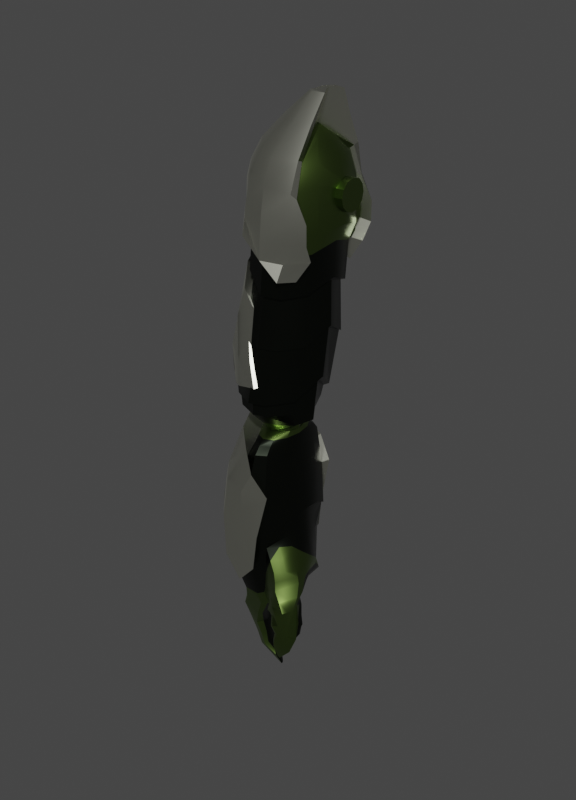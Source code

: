 # Source: BracoDir_4.blend  (saved by Blender 3.6.11; exported with 4.5.12 LTS)
import bpy
from mathutils import Matrix  # noqa: F401  (used for matrix-valued properties, if any)

bpy.ops.wm.read_factory_settings(use_empty=True)
scene = bpy.context.scene
scene.name = 'Scene'

# ---- collections
col_robo_4 = bpy.data.collections.new('Robo_4'); scene.collection.children.link(col_robo_4)

# ---- materials (node trees are filled in below, after node groups)
mat_metal_base_002 = bpy.data.materials.new('Metal_Base.002')
mat_metal_base_002.use_transparent_shadow = False
mat_metal_sla_003 = bpy.data.materials.new('Metal_SLA.003')
mat_metal_sla_003.use_transparent_shadow = False
mat_metal_cinza_002 = bpy.data.materials.new('Metal_Cinza.002')
mat_metal_cinza_002.use_transparent_shadow = False

# ---- node groups
ng_auto_smooth = bpy.data.node_groups.new('Auto Smooth', 'GeometryNodeTree')
_s = ng_auto_smooth.interface.new_socket(name='Geometry', in_out='OUTPUT', socket_type='NodeSocketGeometry')
_s = ng_auto_smooth.interface.new_socket(name='Geometry', in_out='INPUT', socket_type='NodeSocketGeometry')
_s = ng_auto_smooth.interface.new_socket(name='Angle', in_out='INPUT', socket_type='NodeSocketFloat')
_s.subtype = 'ANGLE'
_s.min_value = 0.0
_s.max_value = 3.142
ng_auto_smooth.is_modifier = True
_N = ng_auto_smooth.nodes; _L = ng_auto_smooth.links
n0 = _N.new('NodeGroupOutput'); n0.name = 'Group Output'; n0.location = (480, -100)
n1 = _N.new('NodeGroupInput'); n1.name = 'Group Input'; n1.location = (-420, -300)
n2 = _N.new('NodeGroupInput'); n2.name = 'Group Input.001'; n2.location = (-60, -100)
n3 = _N.new('GeometryNodeSetShadeSmooth'); n3.name = 'Set Shade Smooth'; n3.location = (120, -100)
n3.domain = 'EDGE'
n4 = _N.new('GeometryNodeSetShadeSmooth'); n4.name = 'Set Shade Smooth.001'; n4.location = (300, -100)
n5 = _N.new('GeometryNodeInputMeshEdgeAngle'); n5.name = 'Edge Angle'; n5.location = (-420, -220)
n6 = _N.new('GeometryNodeInputEdgeSmooth'); n6.name = 'Is Edge Smooth'; n6.location = (-60, -160)
n7 = _N.new('GeometryNodeInputShadeSmooth'); n7.name = 'Is Face Smooth'; n7.location = (-240, -340)
n8 = _N.new('FunctionNodeBooleanMath'); n8.name = 'Boolean Math'; n8.location = (-60, -220)
n9 = _N.new('FunctionNodeCompare'); n9.name = 'Compare'; n9.location = (-240, -180)
n9.operation = 'LESS_EQUAL'
_L.new(n5.outputs[0], n9.inputs[0])
_L.new(n4.outputs[0], n0.inputs[0])
_L.new(n1.outputs[1], n9.inputs[1])
_L.new(n9.outputs[0], n8.inputs[0])
_L.new(n7.outputs[0], n8.inputs[1])
_L.new(n2.outputs[0], n3.inputs[0])
_L.new(n6.outputs[0], n3.inputs[1])
_L.new(n3.outputs[0], n4.inputs[0])
_L.new(n8.outputs[0], n3.inputs[2])
n0.is_active_output = True

# ---- material node trees
mat_metal_base_002.use_nodes = True; mat_metal_base_002.node_tree.nodes.clear()
_N = mat_metal_base_002.node_tree.nodes; _L = mat_metal_base_002.node_tree.links
n0 = _N.new('ShaderNodeBsdfPrincipled'); n0.name = 'Principled BSDF'; n0.location = (10, 300)
n0.distribution = 'GGX'
n0.subsurface_method = 'RANDOM_WALK_SKIN'
n0.inputs[0].default_value = (0.02244, 0.02718, 0.02032, 1.0)
n0.inputs[1].default_value = 1.0
n0.inputs[2].default_value = 0.32
n0.inputs[3].default_value = 1.45
n0.inputs[13].default_value = 0.32
n0.inputs[27].default_value = (0.0, 0.0, 0.0, 1.0)
n0.inputs[28].default_value = 1.0
n1 = _N.new('ShaderNodeOutputMaterial'); n1.name = 'Material Output'; n1.location = (300, 300)
_L.new(n0.outputs[0], n1.inputs[0])
n1.is_active_output = True
mat_metal_sla_003.use_nodes = True; mat_metal_sla_003.node_tree.nodes.clear()
_N = mat_metal_sla_003.node_tree.nodes; _L = mat_metal_sla_003.node_tree.links
n0 = _N.new('ShaderNodeBsdfPrincipled'); n0.name = 'Principled BSDF'; n0.location = (10, 300)
n0.distribution = 'GGX'
n0.subsurface_method = 'RANDOM_WALK_SKIN'
n0.inputs[0].default_value = (0.1445, 0.2203, 0.05544, 1.0)
n0.inputs[1].default_value = 1.0
n0.inputs[2].default_value = 0.32
n0.inputs[3].default_value = 1.45
n0.inputs[13].default_value = 0.32
n0.inputs[27].default_value = (0.0, 0.0, 0.0, 1.0)
n0.inputs[28].default_value = 1.0
n1 = _N.new('ShaderNodeOutputMaterial'); n1.name = 'Material Output'; n1.location = (300, 300)
_L.new(n0.outputs[0], n1.inputs[0])
n1.is_active_output = True
mat_metal_cinza_002.use_nodes = True; mat_metal_cinza_002.node_tree.nodes.clear()
_N = mat_metal_cinza_002.node_tree.nodes; _L = mat_metal_cinza_002.node_tree.links
n0 = _N.new('ShaderNodeBsdfPrincipled'); n0.name = 'Principled BSDF'; n0.location = (10, 300)
n0.distribution = 'GGX'
n0.subsurface_method = 'RANDOM_WALK_SKIN'
n0.inputs[0].default_value = (0.8632, 0.8714, 0.7454, 1.0)
n0.inputs[1].default_value = 1.0
n0.inputs[2].default_value = 0.32
n0.inputs[3].default_value = 1.45
n0.inputs[13].default_value = 0.32
n0.inputs[27].default_value = (0.0, 0.0, 0.0, 1.0)
n0.inputs[28].default_value = 1.0
n1 = _N.new('ShaderNodeOutputMaterial'); n1.name = 'Material Output'; n1.location = (300, 300)
_L.new(n0.outputs[0], n1.inputs[0])
n1.is_active_output = True

# ---- world
world_world = bpy.data.worlds.new('World'); scene.world = world_world
world_world.use_nodes = True; world_world.node_tree.nodes.clear()
_N = world_world.node_tree.nodes; _L = world_world.node_tree.links
n0 = _N.new('ShaderNodeOutputWorld'); n0.name = 'World Output'; n0.location = (300, 300)
n1 = _N.new('ShaderNodeBackground'); n1.name = 'Background'; n1.location = (10, 300)
n1.inputs[0].default_value = (0.05088, 0.05088, 0.05088, 1.0)
_L.new(n1.outputs[0], n0.inputs[0])
n0.is_active_output = True
world_world.color = (0.05088, 0.05088, 0.05088)
world_world.use_sun_shadow = False
world_world.sun_shadow_jitter_overblur = 0.0

# ---- meshes
me_bracodir_4 = bpy.data.meshes.new('BracoDir_4')
me_bracodir_4.from_pydata([(0.07757, 1.521, 3.144), (-1.149, 0.781, 4.809), (0.5451, 1.35, 3.417), (-1.135, 0.7276, 4.947), (0.9354, 0.8822, 3.628), (-1.124, 0.5991, 5.049), (1.093, 0.2507, 3.702), (-1.121, 0.3824, 5.086), (0.9354, -0.3807, 3.628), (-1.124, 0.1776, 5.049), (0.5451, -0.8485, 3.417), (-1.135, 0.03717, 4.947), (0.07757, -1.02, 3.144), (-1.149, -0.01624, 4.809), (-0.3364, -0.8534, 3.139), (-1.164, 0.03717, 4.67), (-0.6697, -0.3921, 3.173), (-1.174, 0.1831, 4.569), (-0.1615, -0.05514, 5.662), (-0.8662, 0.2507, 3.343), (-1.178, 0.3824, 4.531), (-0.1259, 0.2507, 5.804), (-0.6697, 0.8935, 3.173), (-0.1988, 0.5564, 5.664), (-1.174, 0.5817, 4.569), (-0.3364, 1.355, 3.139), (-1.164, 0.7276, 4.67), (0.07448, 1.66, 3.143), (0.5908, 1.471, 3.441), (1.024, 0.9552, 3.672), (1.175, 0.2507, 3.728), (1.024, -0.4538, 3.672), (0.5908, -0.9695, 3.441), (0.07448, -1.158, 3.143), (-0.3901, -0.9695, 3.14), (-0.7555, -0.4538, 3.192), (-0.919, 0.2507, 3.401), (-0.7555, 0.9552, 3.192), (-0.3901, 1.471, 3.14), (0.1025, 1.619, 2.173), (0.1025, -1.117, 2.173), (-0.3098, -0.9383, 2.183), (-0.7863, -0.4415, 2.252), (-0.9759, 0.2507, 2.548), (-0.7863, 0.943, 2.252), (-0.3098, 1.44, 2.183), (0.1028, 1.558, 2.182), (0.1028, -1.057, 2.182), (-0.2912, -0.8857, 2.191), (-0.7466, -0.4109, 2.257), (-0.9122, 0.2507, 2.491), (-0.7466, 0.9123, 2.257), (-0.2912, 1.387, 2.191), (0.2332, 1.481, 1.119), (0.7024, 1.3, 1.144), (0.7024, -1.021, 1.144), (0.2332, -1.202, 1.119), (-0.1608, -1.026, 1.128), (-0.6687, -0.5391, 1.216), (-0.9532, 0.1397, 1.611), (-0.6687, 0.8184, 1.216), (-0.1608, 1.305, 1.128), (0.2317, 1.316, 1.088), (0.7498, 1.158, 1.104), (0.7498, -0.8783, 1.104), (0.2317, -1.037, 1.088), (-0.1139, -0.8829, 1.096), (-0.5594, -0.4557, 1.173), (-0.8089, 0.1397, 1.519), (-0.5594, 0.735, 1.173), (-0.1139, 1.162, 1.096), (0.1333, 0.6132, 0.4455), (0.4675, 0.5397, 0.461), (0.6005, 0.3389, 0.5621), (0.6906, 0.06779, 0.5918), (0.6005, -0.2033, 0.5621), (0.4675, -0.4041, 0.461), (0.1333, -0.4776, 0.4455), (-0.08944, -0.4062, 0.449), (-0.3756, -0.2082, 0.5049), (-0.4835, 0.06779, 0.5861), (-0.3756, 0.3437, 0.5049), (-0.08944, 0.5418, 0.449), (0.08448, 1.637, 3.853), (0.5964, 1.451, 4.07), (1.011, 0.9438, 4.238), (1.158, 0.2507, 4.279), (1.011, -0.4424, 4.238), (0.5964, -0.9498, 4.07), (0.08448, -1.136, 3.853), (-0.7553, -0.4424, 3.889), (-0.9108, 0.2507, 4.041), (-0.7553, 0.9438, 3.889), (-0.9086, -0.4535, 4.217), (-1.09, 0.2507, 4.345), (-0.9086, 0.955, 4.217), (-0.801, -0.4309, 4.983), (-0.801, 0.9291, 4.983), (-0.6531, -0.3227, 5.339), (-0.777, 0.2507, 5.368), (-0.6531, 0.8242, 5.339), (-0.0866, -0.06112, 0.1264), (-0.1894, -0.1733, 0.2064), (-0.2509, -0.2483, 0.3209), (-0.2619, -0.2746, 0.4525), (-0.2205, -0.2483, 0.581), (-0.1331, -0.1733, 0.687), (-0.01307, -0.06112, 0.7543), (-0.141, 0.07123, 0.1295), (-0.29, 0.07123, 0.2122), (-0.3824, 0.07123, 0.3285), (-0.4041, 0.07123, 0.4606), (-0.3519, 0.07123, 0.5886), (-0.2337, 0.07123, 0.6928), (-0.06752, 0.07123, 0.7574), (-0.0866, 0.2036, 0.1264), (-0.1894, 0.3158, 0.2064), (-0.2509, 0.3907, 0.3209), (-0.2619, 0.4171, 0.4525), (-0.2205, 0.3907, 0.581), (-0.1331, 0.3158, 0.687), (-0.01307, 0.2036, 0.7543), (0.04484, 0.2584, 0.1188), (0.05347, 0.4171, 0.1925), (0.06638, 0.5231, 0.3028), (0.0816, 0.5603, 0.4328), (0.09683, 0.5231, 0.5629), (0.1097, 0.4171, 0.6731), (0.1184, 0.2584, 0.7468), (0.1763, 0.2036, 0.1113), (0.2963, 0.3158, 0.1786), (0.3837, 0.3907, 0.2846), (0.4251, 0.4171, 0.4131), (0.4142, 0.3907, 0.5447), (0.3526, 0.3158, 0.6592), (0.2498, 0.2036, 0.7392), (0.2307, 0.07123, 0.1082), (0.3969, 0.07123, 0.1728), (0.5151, 0.07123, 0.277), (0.5673, 0.07123, 0.405), (0.5456, 0.07123, 0.5371), (0.4532, 0.07123, 0.6534), (0.3043, 0.07123, 0.7361), (0.1763, -0.06112, 0.1113), (0.2963, -0.1733, 0.1786), (0.3837, -0.2483, 0.2846), (0.4251, -0.2746, 0.4131), (0.4142, -0.2483, 0.5447), (0.3526, -0.1733, 0.6592), (0.2498, -0.06112, 0.7392), (0.1214, 0.07123, 0.7726), (0.04181, 0.07123, 0.09296), (0.04484, -0.1159, 0.1188), (0.05347, -0.2746, 0.1925), (0.06638, -0.3806, 0.3028), (0.0816, -0.4179, 0.4328), (0.09683, -0.3806, 0.5629), (0.1097, -0.2746, 0.6731), (0.1184, -0.1159, 0.7468), (0.825, -0.3087, 0.7292), (0.97, 0.09479, 0.7467), (-0.1335, 0.7958, 0.7195), (-0.5317, 0.5023, 0.7879), (0.6385, 0.7927, 0.726), (0.1754, 0.9017, 0.7125), (-0.5691, -0.316, 0.6506), (-0.1651, -0.6096, 0.6317), (0.6068, -0.6064, 0.6381), (0.8531, 0.5151, 0.7874), (-0.8101, 0.09315, 0.7283), (0.1438, -0.7154, 0.6246), (-0.5455, 0.6848, 0.9806), (0.2035, 1.25, 0.9004), (-0.1395, -0.8894, 0.8638), (0.9684, -0.4675, 0.942), (-0.1237, 1.101, 0.9078), (0.6941, 1.096, 0.915), (-0.5642, -0.4737, 0.9119), (0.6783, -0.8849, 0.8711), (0.9709, 0.7092, 0.9573), (-0.8095, 0.1056, 1.124), (0.1877, -1.039, 0.8564), (0.08805, 0.6179, 0.4079), (0.3288, 0.5458, 0.3941), (0.5051, 0.349, 0.384), (0.5696, 0.07998, 0.3803), (0.5051, -0.189, 0.384), (0.3288, -0.3859, 0.3941), (0.08805, -0.458, 0.4079), (-0.5992, -1.005, -1.463), (-0.1527, -0.3859, 0.4217), (-0.7368, -0.5467, -1.245), (-0.329, -0.189, 0.4318), (-0.8776, 0.07998, -1.111), (-0.3935, 0.07998, 0.4355), (-0.7368, 0.7067, -1.245), (-0.329, 0.349, 0.4318), (-0.5992, 1.165, -1.463), (-0.1527, 0.5458, 0.4217), (0.01618, 1.236, 0.0927), (0.2617, 1.081, 0.07862), (0.4415, 0.6581, 0.06832), (0.5072, 0.07998, 0.06455), (0.4415, -0.4982, 0.06832), (0.2617, -0.9214, 0.07862), (0.01618, -1.076, 0.0927), (-0.2294, -0.9214, 0.1068), (-0.4091, -0.4982, 0.1171), (-0.4749, 0.07998, 0.1208), (-0.4091, 0.6581, 0.1171), (-0.2294, 1.081, 0.1068), (0.04837, 1.062, 0.2184), (0.2915, 0.9303, 0.2044), (0.4695, 0.5709, 0.1942), (0.5347, 0.07998, 0.1905), (0.4695, -0.4109, 0.1942), (0.2915, -0.7703, 0.2044), (0.04837, -0.9019, 0.2184), (-0.1948, -0.7703, 0.2323), (-0.3728, -0.4109, 0.2425), (-0.4379, 0.07998, 0.2462), (-0.3728, 0.5709, 0.2425), (-0.1948, 0.9303, 0.2323), (0.06821, 0.905, 0.3131), (0.3102, 0.7945, 0.2992), (0.4873, 0.4925, 0.2891), (0.5521, 0.07998, 0.2854), (0.4873, -0.3325, 0.2891), (0.3102, -0.6345, 0.2992), (0.06821, -0.7451, 0.3131), (-0.1738, -0.6345, 0.327), (-0.3509, -0.3325, 0.3371), (-0.4157, 0.07998, 0.3409), (-0.3509, 0.4925, 0.3371), (-0.1738, 0.7945, 0.327), (-0.3733, -1.088, -0.6644), (-0.5739, -0.5686, -0.5687), (-0.6883, 0.07998, -0.4991), (-0.5739, 0.7285, -0.5687), (-0.3733, 1.247, -0.6644), (-0.5342, -1.005, -1.483), (-0.6706, -0.5467, -1.313), (-0.8014, 0.07998, -1.166), (-0.6706, 0.7067, -1.313), (-0.5342, 1.165, -1.483), (-0.2204, 1.307, -2.952), (0.3033, 1.156, -3.075), (0.5329, 0.7448, -3.013), (0.6907, 0.186, -3.016), (0.5329, -0.3796, -3.013), (0.3033, -0.7912, -3.075), (-0.2204, -0.9419, -2.952), (-0.5201, -0.9768, -2.591), (-0.8641, -1.117, -2.148), (-1.132, 0.07998, -2.102), (-0.8509, 0.7067, -2.507), (-0.5339, 1.165, -2.822), (-0.0715, 1.382, -2.207), (-0.9319, -0.5387, -1.73), (-0.4679, -0.9916, -2.09), (-0.4683, 1.165, -2.093), (-0.9346, 0.07998, -1.68), (-0.0715, -1.154, -2.207), (-0.7311, 0.7067, -1.829), (-0.3015, 1.265, -3.186), (0.3043, 1.122, -3.314), (0.5679, 0.7308, -3.254), (0.7227, 0.1962, -3.191), (0.5679, -0.3383, -3.254), (0.3043, -0.7297, -3.314), (-0.3015, -0.8729, -3.186), (-0.6763, -1.004, -2.967), (-1.034, -1.227, -2.466), (-1.184, 0.02611, -2.363), (-0.8632, 0.7067, -2.624), (-0.6522, 1.165, -2.995), (-0.3848, -0.8629, -2.884), (-0.3712, 1.235, -2.889), (-0.4624, 0.08181, -3.142), (-0.1561, 1.221, -3.521), (0.4303, 1.086, -3.544), (0.6504, 0.7187, -3.441), (0.7713, 0.2166, -3.354), (0.6504, -0.2854, -3.441), (0.4303, -0.6529, -3.544), (-0.1561, -0.7874, -3.521), (-0.9563, -1.221, -3.044), (-1.055, -1.3, -2.954), (-1.414, -1.357, -2.775), (-1.502, -0.8787, -2.72), (-1.368, -0.6453, -2.837), (-1.066, -0.4816, -3.075), (-0.972, -0.483, -3.155), (-0.9672, -0.8506, -3.083), (-1.176, -1.252, -3.283), (-1.326, -1.426, -3.26), (-1.512, -1.289, -3.294), (-1.735, -1.098, -3.354), (-1.539, -0.9001, -3.358), (-1.361, -0.752, -3.366), (-1.187, -0.8649, -3.384), (-1.182, -1.084, -3.325), (-1.166, -1.278, -3.568), (-1.187, -1.326, -3.65), (-1.251, -1.265, -3.818), (-1.3, -1.167, -3.966), (-1.236, -1.04, -3.877), (-1.177, -0.9354, -3.709), (-1.169, -0.9169, -3.613), (-1.166, -1.121, -3.595), (-0.495, -1.023, -1.759), (-1.251, -0.6683, -2.132), (-1.564, -1.105, -2.737), (-1.396, -0.7277, -2.328), (-0.6269, -0.7798, -1.407), (-0.7426, -0.2341, -1.242), (-0.7404, 0.3938, -1.241), (-0.4518, -0.9197, -2.737), (-0.6846, -1.073, -2.372), (-1.215, -0.2911, -2.101), (-1.006, 0.4029, -2.3), (-0.9103, -0.8473, -1.914), (-0.4876, -0.9867, -1.785), (-1.032, 0.07992, -1.892), (-0.7886, 0.7053, -2.168), (-0.7726, -0.5348, -1.539), (-0.4936, -0.9843, -2.34), (-0.8388, 0.07822, -1.43), (-0.6779, 0.7032, -1.574), (-0.8468, 0.3988, -1.75), (-0.9514, -0.2302, -1.696), (-0.4889, -1.018, -1.926), (-0.5989, -0.9061, -3.046), (-0.8363, -1.152, -2.715), (-1.312, -0.3424, -2.332), (-1.032, 0.3713, -2.493), (-0.7876, 0.9424, -2.809), (-0.8666, 0.7078, -2.565), (-1.168, 0.0551, -2.231), (-0.6152, -0.9834, -2.777), (-0.9593, -1.168, -2.308), (-0.474, -0.8494, -3.01), (-0.5802, 1.186, -3.027), (-0.486, -0.3628, -3.184), (-0.5188, 0.6429, -3.176), (-1.002, -1.267, -3.0), (-1.238, -1.434, -2.857), (-1.512, -0.8148, -2.61), (-1.491, -0.7535, -2.777), (-1.209, -0.5588, -2.96), (-1.023, -0.4798, -3.12), (-0.9463, -1.037, -3.075), (-0.9721, -0.5881, -3.132), (-0.7106, -0.4652, -3.084), (-0.5713, 0.376, -3.161), (-0.9124, 0.02794, -2.736), (-1.225, -0.4225, -2.548), (-1.236, -1.302, -2.613), (-0.8358, -1.244, -2.96), (-0.6649, 0.3472, -3.042), (-0.7191, -1.085, -3.053), (-1.247, -1.406, -3.274), (-1.424, -1.366, -3.279), (-1.636, -1.209, -3.327), (-1.649, -0.9875, -3.362), (-1.427, -0.823, -3.365), (-1.275, -0.7363, -3.383), (-1.169, -1.169, -3.31), (-1.17, -0.9761, -3.37), (-1.068, -1.228, -3.162), (-1.09, -1.039, -3.191), (-1.207, -0.6286, -3.216), (-1.45, -0.7736, -3.098), (-1.686, -0.9864, -3.031), (-1.475, -1.341, -3.034), (-1.19, -1.456, -3.109), (-1.085, -0.7856, -3.25), (-1.173, -1.305, -3.607), (-1.218, -1.297, -3.736), (-1.272, -1.223, -3.901), (-1.265, -1.1, -3.932), (-1.202, -0.9863, -3.795), (-1.172, -0.9242, -3.662), (-1.161, -1.2, -3.582), (-1.154, -1.019, -3.609), (-1.179, -1.098, -3.46), (-1.18, -0.9081, -3.497), (-1.267, -0.7923, -3.544), (-1.394, -0.9126, -3.63), (-1.586, -1.146, -3.708), (-1.386, -1.337, -3.557), (-1.253, -1.418, -3.455), (-1.174, -1.243, -3.425), (-0.7306, -0.7969, -1.732), (-0.6759, -1.063, -1.959), (-1.084, -0.9167, -2.116), (-1.497, -1.237, -2.75), (-1.241, -1.012, -2.361), (-1.525, -0.9198, -2.525), (-1.332, -0.6976, -2.228), (-1.087, -0.602, -1.935), (-1.272, -0.3156, -2.215), (-1.493, -0.6667, -2.52), (-1.206, -1.383, -3.44), (-1.493, -1.285, -3.635), (-1.315, -0.8503, -3.589), (-1.169, -1.171, -3.446), (-1.319, -1.382, -3.507), (-1.502, -0.9931, -3.685), (-1.218, -0.794, -3.522), (-1.336, -1.416, -3.068), (-1.578, -0.865, -3.069), (-1.146, -0.6246, -3.238), (-1.084, -0.9145, -3.235), (-1.122, -1.421, -3.139), (-1.313, -0.6976, -3.161), (-1.166, -1.005, -3.489), (-0.7844, -1.16, -3.012), (-0.6211, 0.3633, -3.099), (-1.398, -1.129, -2.549), (-0.7089, -0.7797, -3.096), (-0.7994, 0.1931, -2.89), (-1.027, -1.305, -2.778), (-1.08, -0.1895, -2.646), (-1.066, -1.132, -3.185), (-0.7598, -0.04818, -3.148), (-0.5426, -0.9176, -2.893), (-1.171, -0.964, -2.239), (-0.7739, -1.106, -2.544), (-1.029, 0.3889, -2.396), (-0.8181, -0.2296, -1.482), (-0.7676, 0.3937, -1.501), (-0.9247, 0.4001, -2.026), (-1.08, -0.2603, -1.901), (-0.586, -1.042, -2.15), (0.4257, 0.1481, -3.708), (0.4781, -0.2199, -3.752), (0.2795, -0.5603, -3.826), (-0.06506, -0.693, -3.832), (0.1888, 0.08844, -4.035), (0.2143, -0.2277, -4.086), (0.04685, -0.5201, -4.127), (-0.2072, -0.6341, -4.077), (-0.003989, -0.01464, -4.337), (0.001666, -0.2679, -4.39), (-0.1377, -0.5022, -4.406), (-0.3187, -0.5935, -4.322), (-0.06645, 1.116, -3.882), (0.3627, 1.021, -3.896), (0.5331, 0.7179, -3.79), (0.6333, 0.2979, -3.702), (-0.2144, 1.104, -4.09), (0.1086, 1.062, -4.216), (0.332, 0.8059, -4.156), (0.5145, 0.4255, -4.09), (-0.3041, 1.023, -4.31), (0.0123, 0.9514, -4.436), (0.2092, 0.72, -4.375), (0.3536, 0.3925, -4.307), (-0.3955, 1.229, -3.161), (-0.4662, 1.042, -3.148), (-0.4676, 1.141, -3.146), (-0.5083, 1.196, -3.072), (-0.4386, 1.211, -3.085), (-0.2519, 1.186, -3.503), (-0.3149, 1.009, -3.492), (-0.3184, 0.371, -3.491), (-0.2545, 0.218, -3.483), (-0.3189, 0.1548, -3.491), (-0.3414, 0.1966, -3.436), (-0.1205, 1.09, -3.869), (-0.1787, 0.9292, -3.855), (-0.1666, 0.4072, -3.855), (-0.1029, 0.267, -3.843), (-0.2377, 1.081, -4.068), (-0.2644, 0.9147, -4.031), (-0.1485, 0.412, -4.016), (-0.0725, 0.2864, -4.022), (-0.3267, 1.009, -4.291), (-0.3647, 0.8651, -4.25), (-0.3142, 0.4671, -4.232), (-0.2401, 0.3466, -4.238), (-0.479, 0.7728, -4.505), (-0.4335, 0.9114, -4.448), (-0.4772, 0.8034, -4.629), (-0.4895, 0.7357, -4.611), (-0.4341, 0.5963, -4.728), (-0.4607, 0.614, -4.69), (-0.3459, 0.4608, -4.666), (-0.4378, 0.5505, -4.652), (-0.4564, 0.9143, -4.435), (-0.4484, 0.7453, -4.441), (-0.3272, 0.3868, -4.484), (-0.3829, 0.5168, -4.423), (-0.5242, -0.6455, -3.138), (-0.4824, -0.8206, -3.144), (-0.5118, -0.8203, -3.095), (-0.5492, -0.8362, -3.107), (-0.5527, -0.8423, -3.123), (-0.3225, -0.5861, -3.49), (-0.2793, -0.7425, -3.498), (-0.2093, -0.4295, -3.809), (-0.1883, -0.5512, -3.815), (-0.1058, -0.05481, -3.781), (-0.0448, 0.08171, -3.772), (-0.3049, -0.4041, -4.032), (-0.2886, -0.518, -4.043), (-0.1668, 0.03258, -4.022), (-0.2233, -0.09165, -4.021), (-0.3794, -0.3964, -4.264), (-0.3673, -0.5084, -4.281), (-0.2644, -0.05799, -4.276), (-0.3176, -0.1592, -4.265), (-0.6407, -0.197, -4.645), (-0.5681, -0.1126, -4.644), (-0.7222, -0.2762, -4.717), (-0.7655, -0.2897, -4.696), (-0.8248, -0.4251, -4.679), (-0.8217, -0.3716, -4.678), (-0.6471, -0.4941, -4.49), (-0.704, -0.3989, -4.535), (-0.5709, -0.4481, -4.415), (-0.5686, -0.342, -4.432), (-0.5115, -0.125, -4.471), (-0.5515, -0.2235, -4.455), (-0.2591, 0.2142, -3.492), (-0.3104, 0.04688, -3.502), (-1.022, 0.3772, 4.527), (-1.045, 0.2353, 4.543), (-0.866, 0.5941, 5.032), (-0.8534, 0.7276, 4.933), (-0.8649, 0.7698, 4.803), (-0.9596, 0.5817, 4.558), (-0.9012, 0.7276, 4.657), (-0.929, -0.006678, 4.79), (-0.9388, 0.1834, 5.04), (-0.9167, 0.03717, 4.936), (-0.9647, 0.03717, 4.66), (-0.9253, 0.2507, 5.051), (-0.9012, 0.3824, 5.075), (-0.3899, -0.9568, 3.598), (-0.5177, -0.8464, 4.911), (0.6118, -0.9482, 4.119), (-0.4014, -0.0714, 5.602), (-0.5745, -0.8523, 4.19), (1.038, -0.4642, 4.464), (-0.4338, -0.6096, 5.338), (1.19, 0.2507, 4.363), (-0.6133, -0.6395, 3.874), (-0.6138, -0.5765, 3.539), (-0.5699, 1.359, 4.19), (-0.4011, 0.5726, 5.602), (-0.5155, 1.347, 4.911), (-0.6077, 1.149, 3.873), (-0.4327, 1.112, 5.338), (0.6126, 1.45, 4.122), (1.063, 0.9413, 4.37), (1.186, 0.2507, 4.357), (-0.3899, 1.458, 3.598), (-0.6062, 1.086, 3.544), (-0.1455, -0.1722, 6.347), (-0.2734, -0.2256, 6.362), (1.14, -0.5959, 4.343), (1.174, -0.514, 4.52), (0.571, 1.329, 5.448), (0.8744, 0.8733, 5.496), (0.571, -0.8277, 5.448), (-0.2734, 0.5717, 6.362), (-0.1455, 0.5183, 6.347), (-0.564, 0.5183, 6.367), (0.6496, -1.219, 4.058), (0.7293, -1.074, 4.312), (0.09324, 1.496, 5.39), (0.9951, 0.2507, 5.508), (0.07703, -1.265, 3.769), (-0.4378, -1.053, 3.766), (0.08058, -1.279, 4.123), (-0.9778, 1.454, 4.154), (-0.5323, 1.575, 4.126), (0.9319, -0.3719, 5.493), (-0.4918, 1.329, 5.414), (-0.564, -0.1722, 6.367), (-0.5323, -1.074, 4.126), (-0.5042, 1.528, 4.92), (0.09324, -0.9946, 5.39), (-0.07182, 0.3724, 6.338), (0.1005, 1.734, 5.037), (0.6702, 1.528, 5.073), (1.113, 0.9874, 5.148), (-0.4918, -0.8277, 5.414), (-0.4954, -0.02629, 6.401), (-0.954, 1.226, 3.858), (-0.4378, 1.554, 3.766), (1.294, 0.2491, 5.214), (-0.007341, 0.173, 6.312), (1.113, -0.4892, 5.148), (0.08058, 1.78, 4.123), (0.7293, 1.575, 4.312), (0.6702, -1.03, 5.073), (1.174, 1.015, 4.52), (0.1166, -1.202, 4.972), (-0.4845, 1.186, 5.381), (-0.07182, -0.02629, 6.338), (-0.4072, 0.173, 6.405), (1.358, 0.2507, 4.555), (-0.5042, -1.03, 4.92), (-0.438, -1.229, 3.492), (0.07703, 1.766, 3.769), (-0.4954, 0.3724, 6.401), (0.6504, 1.72, 4.06), (-0.6117, 1.442, 4.848), (1.144, 1.097, 4.349), (-0.438, 1.731, 3.492), (1.285, 0.2506, 4.374), (-0.6141, -0.9403, 4.848), (-0.9829, -0.9469, 4.155), (-0.4857, -0.6834, 5.381), (1.281, 0.2506, 4.368), (-0.9601, -0.7159, 3.859), (-0.6221, -0.7634, 3.455), (-0.6139, 1.275, 3.46), (-0.8639, -0.45, 4.536), (-0.8639, 0.9514, 4.536), (-0.5348, -0.8594, 4.514), (-0.5311, 1.365, 4.514), (-0.5045, 1.568, 4.48), (0.09092, 1.772, 4.521), (0.7047, 1.568, 4.629), (1.204, 1.011, 4.817), (1.49, 0.2507, 4.957), (1.204, -0.5102, 4.817), (0.7047, -1.067, 4.629), (0.09092, -1.271, 4.521), (-0.5045, -1.067, 4.48), (-0.9415, -0.9546, 4.503), (-0.9376, 1.461, 4.503), (0.1982, -0.4866, 5.916), (-0.09752, 1.015, 5.896), (-0.5037, 0.9072, 5.908), (-0.09752, -0.5944, 5.896), (0.1982, 0.9072, 5.916), (-0.5037, -0.4866, 5.908), (0.4334, 0.6126, 5.931), (0.4955, 0.2103, 5.968), (0.461, -0.1921, 5.93), (0.9317, 0.9042, 3.161), (0.1278, 1.589, 1.791), (0.1774, 1.563, 1.43), (1.14, 0.2507, 3.333), (0.9228, -0.4254, 3.21), (0.9301, -0.7983, 1.172), (0.5451, 1.445, 2.943), (0.9264, 1.183, 1.171), (0.382, -1.02, 2.325), (0.382, 1.531, 2.325), (0.1278, -1.161, 1.791), (0.1774, -1.21, 1.43), (0.5451, -0.9339, 2.943), (0.7317, -0.9941, 1.259), (1.891, 0.1702, 1.736), (0.3858, 1.502, 2.132), (0.3858, -1.023, 2.132), (0.3724, 1.511, 2.821), (0.3724, -1.004, 2.821), (-0.0808, 1.609, 1.515), (-0.0808, -1.248, 1.515), (0.4331, 1.53, 2.369), (0.9095, 1.461, 2.541), (1.242, -0.4382, 2.74), (0.907, -0.9514, 2.544), (1.359, -0.5131, 1.411), (1.24, 0.9476, 2.737), (1.424, 0.1035, 1.177), (1.029, 0.7084, 0.9338), (1.483, 0.2547, 2.861), (0.7503, 1.444, 3.071), (1.055, 1.031, 1.197), (1.355, 0.791, 1.409), (1.124, 0.9356, 3.364), (1.661, 0.139, 1.485), (1.356, 0.2547, 3.583), (1.124, -0.4261, 3.364), (0.7503, -0.9346, 3.071), (0.2914, 1.589, 1.912), (0.1997, 1.562, 1.459), (1.024, -0.4683, 0.9377), (0.7554, -0.9958, 1.298), (0.7606, 1.356, 1.305), (0.9817, -0.8146, 1.204), (0.4357, -1.021, 2.378), (0.2914, -1.161, 1.912), (0.1997, -1.211, 1.459), (0.4563, 1.501, 2.188), (0.4563, -1.023, 2.188), (0.4357, 1.51, 2.851), (0.4357, -1.005, 2.851), (-0.02425, 1.711, 1.479), (-0.02222, -1.329, 1.499), (0.8115, -0.9838, 1.783), (1.437, -0.4929, 1.756), (1.432, 0.8332, 1.747), (-0.2093, 1.326, -1.503), (0.492, -0.5264, 0.06648), (0.439, -0.9229, -2.749), (0.03556, 1.362, -0.3191), (0.6133, -0.426, -2.934), (0.492, 0.6852, 0.06648), (0.6133, 0.7638, -2.934), (0.5342, 0.07939, 0.1021), (-0.2093, -1.167, -1.503), (0.3516, -0.9898, -0.05212), (0.03556, -1.203, -0.3191), (0.3516, 1.149, -0.05212), (0.439, 1.202, -2.749), (0.07162, 1.495, -1.519), (0.9222, 1.306, -1.456), (1.39, 0.787, -1.361), (1.551, 0.07874, -1.289), (1.39, -0.6295, -1.361), (0.9222, -1.148, -1.456), (0.07162, -1.338, -1.519), (0.7982, 1.348, -0.6074), (1.245, 0.8118, -0.5722), (1.518, 0.07874, -0.5266), (1.245, -0.6543, -0.5722), (0.7982, -1.191, -0.6074), (0.1648, -1.387, -0.6273), (-0.5262, -1.191, -0.5978), (-0.5262, 1.348, -0.5978), (0.1648, 1.545, -0.6273), (0.8579, 0.1947, -3.155), (0.7632, 1.306, -2.305), (-0.2804, 1.495, -2.223), (0.7632, -1.148, -2.305), (1.132, -0.6295, -2.221), (1.132, 0.787, -2.221), (-0.2804, -1.263, -2.223), (1.292, 0.07874, -2.149), (-0.3462, 1.435, -1.496), (0.9284, -0.5229, 0.2372), (0.363, -1.012, -2.817), (-0.07985, 1.474, -0.2085), (0.7737, -0.4711, -3.065), (0.6117, 0.7377, 0.1928), (0.7737, 0.8232, -3.065), (1.209, 0.07874, 0.3103), (-0.3462, -1.278, -1.496), (0.3362, -1.063, 0.1054), (-0.07985, -1.316, -0.2085), (0.264, 1.242, 0.08184), (0.363, 1.3, -2.817), (-0.2913, 1.286, -1.084), (-0.2913, -1.128, -1.084), (1.317, 0.7994, -0.9666), (1.643, 0.07874, -0.9072), (1.317, -0.6419, -0.9666), (0.1182, 1.52, -1.073), (0.8602, -1.169, -1.032), (0.1182, -1.363, -1.073), (0.8602, 1.327, -1.032), (-0.4362, 1.392, -1.047), (-0.4362, -1.234, -1.047)], [], [(98, 543, 21, 99), (99, 21, 551, 100), (100, 551, 554), (6, 8, 649, 648), (2, 0, 27, 28), (4, 2, 28, 29), (6, 4, 29, 30), (8, 6, 30, 31), (10, 8, 31, 32), (12, 10, 32, 33), (14, 12, 33, 34), (16, 14, 34, 35), (19, 16, 35, 36), (22, 19, 36, 37), (25, 22, 37, 38), (0, 25, 38, 27), (39, 654, 46), (22, 25, 45, 44), (0, 2, 651, 662, 654, 39), (14, 16, 42, 41), (8, 10, 657, 649), (25, 0, 39, 45), (2, 4, 645, 651), (16, 19, 43, 42), (10, 12, 40, 653, 663, 657), (4, 6, 648, 645), (19, 22, 44, 43), (12, 14, 41, 40), (51, 52, 61, 60), (41, 42, 49, 48), (45, 39, 46, 52), (662, 651, 675, 694), (42, 43, 50, 49), (650, 688, 686), (160, 179, 673), (43, 44, 51, 50), (40, 41, 48, 47), (674, 668, 699, 659), (44, 45, 52, 51), (665, 656, 691, 697), (46, 654, 660, 646), (48, 49, 58, 57), (655, 665, 697, 690), (52, 46, 646, 664, 647, 53, 61), (656, 658, 686, 691), (49, 50, 59, 58), (174, 160, 685), (661, 655, 690, 693), (50, 51, 60, 59), (47, 48, 57, 56, 656, 665, 655), (647, 664, 696, 684), (60, 61, 70, 69), (53, 54, 63, 62), (57, 58, 67, 66), (653, 661, 693, 689), (61, 53, 62, 70), (54, 652, 63), (58, 59, 68, 67), (55, 56, 65, 64), (664, 646, 683, 696), (59, 60, 69, 68), (56, 57, 66, 65), (82, 71, 72, 73, 74, 75, 76, 77, 78, 79, 80, 81), (162, 161, 82, 81), (164, 163, 72, 71), (166, 165, 79, 78), (159, 167, 76, 75), (161, 164, 71, 82), (163, 168, 73, 72), (165, 169, 80, 79), (167, 170, 77, 76), (168, 160, 74, 73), (169, 162, 81, 80), (170, 166, 78, 77), (38, 558, 83, 27), (37, 92, 553, 559, 558, 38), (36, 91, 92, 37), (35, 90, 91, 36), (34, 540, 549, 548, 90, 35), (33, 89, 540, 34), (32, 88, 89, 33), (31, 87, 88, 32), (30, 86, 87, 31), (29, 85, 86, 30), (28, 84, 85, 29), (27, 83, 84, 28), (92, 95, 550, 553), (91, 94, 95, 92), (90, 93, 94, 91), (545, 547, 613, 562), (88, 542, 89), (87, 545, 542, 88), (86, 557, 547, 545, 87), (85, 556, 557, 86), (84, 555, 556, 85), (21, 603, 608, 23), (558, 559, 620, 612), (622, 97, 552, 624), (529, 97, 622, 95, 94, 528, 527, 532, 533, 531, 530), (94, 93, 621, 96, 535, 536, 534, 537, 528), (546, 541, 614, 616), (557, 556, 611, 617), (544, 548, 618, 615), (83, 558, 612, 607), (542, 545, 562, 570), (97, 100, 554, 552), (538, 99, 100, 97, 529, 539), (96, 98, 99, 538, 535), (540, 89, 574, 606), (89, 542, 570, 574), (554, 551, 23, 601), (623, 544, 615, 634), (552, 554, 601, 610), (548, 549, 619, 618), (153, 102, 101, 152), (158, 107, 106, 157), (156, 105, 104, 155), (154, 103, 102, 153), (152, 101, 151), (150, 107, 158), (157, 106, 105, 156), (155, 104, 103, 154), (105, 112, 111, 104), (103, 110, 109, 102), (101, 108, 151), (150, 114, 107), (106, 113, 112, 105), (104, 111, 110, 103), (102, 109, 108, 101), (107, 114, 113, 106), (150, 121, 114), (113, 120, 119, 112), (111, 118, 117, 110), (109, 116, 115, 108), (114, 121, 120, 113), (112, 119, 118, 111), (110, 117, 116, 109), (108, 115, 151), (118, 125, 124, 117), (116, 123, 122, 115), (121, 128, 127, 120), (119, 126, 125, 118), (117, 124, 123, 116), (115, 122, 151), (150, 128, 121), (120, 127, 126, 119), (128, 135, 134, 127), (126, 133, 132, 125), (124, 131, 130, 123), (122, 129, 151), (150, 135, 128), (127, 134, 133, 126), (125, 132, 131, 124), (123, 130, 129, 122), (131, 138, 137, 130), (129, 136, 151), (150, 142, 135), (134, 141, 140, 133), (132, 139, 138, 131), (130, 137, 136, 129), (135, 142, 141, 134), (133, 140, 139, 132), (150, 149, 142), (141, 148, 147, 140), (139, 146, 145, 138), (137, 144, 143, 136), (142, 149, 148, 141), (140, 147, 146, 139), (138, 145, 144, 137), (136, 143, 151), (144, 153, 152, 143), (149, 158, 157, 148), (147, 156, 155, 146), (145, 154, 153, 144), (143, 152, 151), (150, 158, 149), (148, 157, 156, 147), (146, 155, 154, 145), (181, 173, 166, 170), (180, 171, 162, 169), (179, 160, 168), (178, 181, 170, 167), (177, 180, 169, 165), (176, 179, 168, 163), (175, 172, 164, 161), (174, 178, 167, 159), (173, 177, 165, 166), (172, 176, 163, 164), (171, 175, 161, 162), (648, 649, 681, 680), (69, 70, 175, 171), (62, 63, 176, 172), (66, 67, 177, 173), (650, 174, 685, 688), (70, 62, 172, 175), (63, 652, 179, 176), (67, 68, 180, 177), (64, 65, 181, 178), (652, 687, 676), (68, 69, 171, 180), (65, 66, 173, 181), (223, 182, 183, 224), (224, 183, 184, 225), (225, 184, 185, 226), (226, 185, 186, 227), (227, 186, 187, 228), (228, 187, 188, 229), (229, 188, 190, 230), (230, 190, 192, 231), (231, 192, 194, 232), (232, 194, 196, 233), (184, 183, 182, 198, 196, 194, 192, 190, 188, 187, 186, 185), (233, 196, 198, 234), (234, 198, 182, 223), (241, 191, 193, 242, 315), (238, 209, 210, 239), (237, 208, 209, 238), (236, 207, 208, 237), (235, 206, 207, 236), (210, 222, 211, 199), (209, 221, 222, 210), (208, 220, 221, 209), (207, 219, 220, 208), (206, 218, 219, 207), (205, 217, 218, 206), (204, 216, 217, 205), (203, 215, 216, 204), (202, 214, 215, 203), (201, 213, 214, 202), (200, 212, 213, 201), (199, 211, 212, 200), (222, 234, 223, 211), (221, 233, 234, 222), (220, 232, 233, 221), (219, 231, 232, 220), (218, 230, 231, 219), (217, 229, 230, 218), (216, 228, 229, 217), (215, 227, 228, 216), (214, 226, 227, 215), (213, 225, 226, 214), (212, 224, 225, 213), (211, 223, 224, 212), (713, 257, 732, 750), (708, 702, 739, 745), (704, 712, 749, 741), (189, 235, 236, 191), (191, 236, 237, 193), (193, 237, 238, 195), (195, 238, 239, 197), (197, 239, 751, 701), (710, 711, 748, 747), (240, 189, 191, 241, 314), (197, 701, 244), (195, 197, 244, 243), (242, 193, 195, 243, 316), (250, 251, 270, 269), (434, 394, 253, 318), (706, 708, 745, 743), (257, 245, 277, 256, 260), (709, 262, 736, 746), (433, 254, 319), (239, 704, 741, 728), (702, 710, 747, 739), (432, 324, 255, 320), (317, 326, 252), (705, 248, 730, 742), (324, 263, 260, 256, 255), (328, 243, 244, 260, 263), (711, 235, 727, 748), (322, 259, 262, 709, 240), (431, 328, 263, 329), (257, 701, 738, 732), (262, 703, 740, 736), (430, 327, 261, 330), (248, 707, 744, 730), (244, 701, 257, 260), (703, 705, 742, 740), (322, 240, 314, 241, 325, 259), (325, 258, 393, 310), (310, 331, 259, 325), (707, 713, 750, 744), (267, 268, 283, 282), (247, 248, 267, 266), (429, 337, 274, 335), (499, 494, 343, 278, 469, 468), (248, 249, 268, 267), (337, 336, 274), (245, 246, 265, 264), (428, 340, 272, 333), (249, 250, 269, 268), (463, 277, 245, 264, 459), (246, 247, 266, 265), (427, 399, 313, 397), (426, 317, 252, 339), (469, 278, 344, 460, 465, 466), (425, 353, 293, 352), (280, 281, 449, 448), (442, 506, 510, 446), (282, 283, 436, 435), (264, 265, 280, 279), (497, 332, 417, 360, 498), (462, 461, 354, 418, 342), (268, 269, 284, 283), (462, 342, 275, 256, 277, 463), (265, 266, 281, 280), (269, 270, 285, 284), (266, 267, 282, 281), (424, 369, 294, 367), (423, 355, 290, 348), (422, 357, 288, 346), (421, 359, 291, 349), (420, 360, 286, 351), (419, 398, 312, 396), (418, 354, 292, 350), (417, 358, 287, 345), (416, 385, 309, 384), (415, 371, 299, 365), (373, 297, 363, 296, 374, 288, 396, 312, 347, 289), (414, 375, 295, 361), (413, 370, 301, 368), (412, 376, 300, 366), (411, 372, 298, 364), (410, 374, 296, 362), (382, 308, 384, 309, 302, 377, 303, 378, 304, 379, 305, 380, 306, 381, 307), (309, 383, 302), (409, 386, 308, 382), (408, 388, 306, 380), (407, 390, 304, 378), (406, 392, 302, 383), (405, 387, 307, 381), (404, 389, 305, 379), (403, 391, 303, 377), (253, 394, 321), (402, 334, 273, 356), (401, 319, 254, 338), (311, 395, 400), (400, 321, 258), (400, 395, 321), (395, 253, 321), (334, 401, 338, 273), (313, 399, 401, 334), (399, 311, 319, 401), (347, 402, 356), (347, 356, 289), (312, 398, 402, 347), (398, 313, 334, 402), (321, 393, 258), (321, 394, 393), (394, 310, 393), (392, 403, 377, 302), (294, 361, 403, 392), (361, 295, 391, 403), (390, 404, 379, 304), (296, 363, 404, 390), (363, 297, 389, 404), (388, 405, 381, 306), (298, 365, 405, 388), (365, 299, 387, 405), (385, 406, 383, 309), (301, 367, 406, 385), (367, 294, 392, 406), (391, 407, 378, 303), (295, 362, 407, 391), (362, 296, 390, 407), (389, 408, 380, 305), (297, 364, 408, 389), (364, 298, 388, 408), (387, 409, 382, 307), (299, 366, 409, 387), (366, 300, 386, 409), (375, 410, 362, 295), (287, 346, 410, 375), (346, 288, 374, 410), (373, 411, 364, 297), (289, 348, 411, 373), (348, 290, 372, 411), (371, 412, 366, 299), (291, 350, 412, 371), (350, 292, 376, 412), (376, 413, 368, 300), (292, 352, 413, 376), (352, 293, 370, 413), (369, 414, 361, 294), (286, 345, 414, 369), (345, 287, 375, 414), (372, 415, 365, 298), (290, 349, 415, 372), (349, 291, 371, 415), (386, 416, 384, 308), (300, 368, 416, 386), (368, 301, 385, 416), (360, 417, 345, 286), (496, 341, 426, 332, 497), (332, 271, 358, 417), (359, 418, 350, 291), (275, 342, 418, 359), (344, 354, 425), (461, 460, 344, 354), (357, 419, 396, 288), (272, 397, 419, 357), (397, 313, 398, 419), (353, 420, 351, 293), (278, 343, 420, 353), (496, 495, 270, 251, 276, 341), (355, 421, 349, 290), (274, 336, 421, 355), (336, 275, 359, 421), (358, 422, 346, 287), (271, 333, 422, 358), (333, 272, 357, 422), (356, 423, 348, 289), (273, 335, 423, 356), (335, 274, 355, 423), (370, 424, 367, 301), (293, 351, 424, 370), (351, 286, 369, 424), (354, 425, 352, 292), (464, 279, 447, 470), (344, 278, 353, 425), (332, 426, 339, 271), (494, 498, 360, 420, 343), (341, 276, 317, 426), (340, 427, 397, 272), (253, 395, 427, 340), (395, 311, 399, 427), (339, 428, 333, 271), (252, 318, 428, 339), (318, 253, 340, 428), (337, 255, 256, 275, 336), (338, 429, 335, 273), (254, 320, 429, 338), (320, 255, 337, 429), (325, 430, 330, 258), (241, 315, 430, 325), (315, 242, 327, 430), (327, 431, 329, 261), (242, 316, 431, 327), (316, 243, 328, 431), (317, 276, 251, 262, 259, 326), (323, 432, 320, 254), (261, 329, 432, 323), (329, 263, 324, 432), (400, 433, 319, 311), (258, 433, 400), (330, 261, 323, 433), (326, 434, 318, 252), (259, 331, 434, 326), (331, 310, 394, 434), (504, 435, 439, 507), (438, 502, 506, 442), (282, 467, 473, 450), (283, 284, 437, 436), (526, 503, 501, 499, 468), (284, 285, 438, 437), (505, 508, 512, 509), (437, 438, 442, 441), (435, 436, 440, 439), (504, 525, 467, 282, 435), (501, 503, 508, 505), (436, 437, 441, 440), (469, 466, 467, 525, 526, 468), (440, 441, 445, 444), (507, 439, 443, 511), (441, 442, 446, 445), (439, 440, 444, 443), (446, 510, 521, 519), (444, 445, 517, 515), (522, 524, 513, 516, 518, 520), (443, 444, 515, 514), (509, 512, 524, 522), (445, 446, 519, 517), (511, 443, 514, 523), (447, 448, 452, 451), (470, 447, 451, 474), (466, 465, 471, 472), (281, 282, 450, 449), (279, 280, 448, 447), (285, 500, 502, 438), (454, 477, 481, 458), (474, 451, 455, 478), (472, 471, 475, 476), (448, 449, 453, 452), (450, 473, 477, 454), (449, 450, 454, 453), (455, 456, 484, 483), (453, 454, 458, 457), (451, 452, 456, 455), (478, 455, 483, 490), (476, 475, 479, 480), (452, 453, 457, 456), (456, 457, 486, 484), (480, 479, 491, 493), (457, 458, 488, 486), (458, 481, 492, 488), (491, 482, 485, 487, 489, 493), (463, 459, 460), (461, 462, 463), (460, 461, 463), (459, 464, 465, 460), (466, 472, 473, 467), (471, 465, 464, 470), (472, 476, 477, 473), (475, 471, 470, 474), (474, 478, 479, 475), (481, 477, 476, 480), (483, 484, 485, 482), (484, 486, 487, 485), (486, 488, 489, 487), (490, 483, 482, 491), (488, 492, 493, 489), (480, 493, 492, 481), (491, 479, 478, 490), (459, 264, 279, 464), (494, 495, 496, 497), (497, 498, 494), (500, 495, 494, 499), (502, 500, 499, 501), (504, 507, 508, 503), (506, 502, 501, 505), (505, 509, 510, 506), (507, 511, 512, 508), (514, 515, 516, 513), (515, 517, 518, 516), (517, 519, 520, 518), (519, 521, 522, 520), (513, 524, 523, 514), (524, 512, 511, 523), (509, 522, 521, 510), (503, 526, 525, 504), (270, 495, 500, 285), (531, 1, 3, 530), (530, 3, 5, 529), (529, 5, 7, 539), (539, 7, 9, 535, 538), (535, 9, 11, 536), (536, 11, 13, 534), (534, 13, 15, 537), (537, 15, 17, 528), (528, 17, 20, 527), (20, 24, 532, 527), (17, 15, 13, 11, 9, 7, 5, 3, 1, 26, 24, 20), (26, 533, 532, 24), (533, 26, 1, 531), (553, 550, 577, 591), (623, 541, 96, 621), (549, 540, 606, 619), (555, 83, 607, 609), (548, 544, 93, 90), (541, 546, 98, 96), (551, 21, 23), (546, 543, 98), (543, 18, 21), (18, 590, 603, 21), (556, 555, 609, 611), (547, 557, 617, 613), (555, 84, 83), (624, 552, 610, 635), (543, 546, 616, 18), (559, 553, 591, 620), (637, 567, 568, 640), (640, 568, 585, 642), (642, 585, 594, 643), (643, 594, 602, 644), (644, 602, 560, 636), (636, 560, 561, 639), (639, 561, 581, 641), (589, 641, 581, 590, 18, 616), (638, 569, 567, 637), (592, 578, 596, 607), (575, 582, 615, 618), (574, 576, 582, 575), (607, 596, 597, 609), (625, 583, 586, 626), (633, 605, 614, 634), (632, 600, 605, 633), (631, 598, 600, 632), (630, 595, 598, 631), (629, 593, 595, 630), (628, 588, 593, 629), (627, 587, 588, 628), (626, 586, 587, 627), (583, 580, 572, 586), (605, 589, 616, 614), (600, 584, 589, 605), (598, 566, 584, 600), (595, 579, 566, 598), (593, 573, 579, 595), (588, 565, 573, 593), (587, 564, 565, 588), (586, 572, 564, 587), (603, 594, 585, 568, 567, 569, 608), (618, 619, 606, 575), (574, 570, 571, 576), (606, 574, 575), (570, 562, 563, 571), (562, 613, 604, 563), (607, 612, 592), (617, 611, 599, 604, 613), (612, 620, 591, 592), (635, 610, 583, 625), (611, 609, 597, 599), (591, 577, 578, 592), (610, 601, 580, 583), (601, 23, 608, 569, 638, 580), (560, 602, 594, 603, 590, 581, 561), (577, 635, 625, 578), (596, 626, 627, 597), (597, 627, 628, 599), (599, 628, 629, 604), (604, 629, 630, 563), (563, 630, 631, 571), (571, 631, 632, 576), (576, 632, 633, 582), (582, 633, 634, 615), (578, 625, 626, 596), (550, 624, 635, 577), (544, 623, 621, 93), (541, 623, 634, 614), (95, 622, 624, 550), (580, 638, 637, 572), (584, 639, 641, 589), (566, 636, 639, 584), (579, 644, 636, 566), (573, 643, 644, 579), (565, 642, 643, 573), (564, 640, 642, 565), (572, 637, 640, 564), (647, 652, 54, 53), (650, 658, 55), (658, 656, 56, 55), (655, 661, 653, 47), (160, 174, 159), (658, 650, 686), (663, 653, 689, 695), (657, 663, 695, 682), (179, 652, 676, 673), (653, 40, 47), (652, 647, 684, 687), (651, 645, 678, 675), (174, 650, 64, 178), (646, 660, 692, 683), (160, 159, 75, 74), (649, 657, 682, 681), (650, 55, 64), (645, 648, 680, 678), (660, 654, 666, 692), (654, 662, 694, 666), (699, 698, 686, 670), (667, 671, 700, 677, 676, 687), (669, 689, 693, 690, 691, 686, 698), (700, 659, 679, 677), (659, 699, 670, 679), (670, 686, 688), (672, 685, 160), (679, 670, 685, 672), (670, 688, 685), (677, 679, 672, 673), (683, 692, 666, 667, 687, 684), (666, 694, 675, 667), (681, 682, 669, 668), (675, 678, 671, 667), (682, 695, 689, 669), (680, 681, 668, 674), (684, 696, 683), (690, 697, 691), (160, 673, 672), (678, 680, 674, 671), (673, 676, 677), (671, 674, 659, 700), (668, 669, 698, 699), (713, 707, 247, 246), (703, 262, 251, 250), (248, 705, 249), (704, 239, 210, 199), (751, 239, 728, 760), (711, 710, 204, 205), (702, 708, 202, 203), (706, 712, 200, 201), (752, 709, 746, 761), (712, 706, 743, 749), (707, 248, 247), (235, 711, 205, 206), (710, 702, 203, 204), (708, 706, 201, 202), (712, 704, 199, 200), (709, 189, 240), (713, 246, 245, 257), (709, 752, 235, 189), (705, 703, 250, 249), (728, 741, 729), (726, 748, 727), (725, 747, 748, 726), (724, 739, 747, 725), (723, 745, 739, 724), (722, 743, 745, 723), (721, 749, 743, 722), (729, 741, 749, 721), (756, 729, 721, 759), (759, 721, 722, 753), (753, 722, 723, 754), (754, 723, 724, 755), (755, 724, 725, 757), (757, 725, 726, 758), (758, 726, 727, 761), (732, 731, 750), (734, 733, 740, 742), (731, 735, 744, 750), (733, 736, 740), (735, 737, 730, 744), (737, 734, 742, 730), (717, 718, 734, 737), (716, 717, 737, 735), (719, 720, 736, 733), (715, 716, 735, 731), (718, 719, 733, 734), (714, 715, 731, 732), (746, 736, 720), (732, 738, 714), (760, 728, 729, 756), (738, 760, 756, 714), (720, 758, 761, 746), (719, 757, 758, 720), (718, 755, 757, 719), (717, 754, 755, 718), (716, 753, 754, 717), (715, 759, 753, 716), (714, 756, 759, 715), (235, 752, 761, 727), (701, 751, 760, 738), (433, 258, 330), (254, 433, 323)])
me_bracodir_4.polygons.foreach_set('use_smooth', [True] * 732)
me_bracodir_4.polygons.foreach_set('material_index', [1, 1, 1, 0, 0, 0, 0, 0, 0, 0, 0, 0, 0, 0, 0, 0, 0, 0, 0, 0, 0, 0, 0, 0, 0, 0, 0, 0, 0, 0, 0, 2, 0, 2, 2, 0, 0, 2, 0, 2, 0, 0, 2, 0, 2, 0, 2, 2, 0, 0, 2, 0, 0, 0, 2, 0, 0, 0, 0, 2, 0, 0, 1, 1, 1, 1, 1, 1, 1, 1, 1, 1, 1, 1, 0, 0, 0, 0, 0, 0, 0, 0, 0, 0, 0, 0, 1, 1, 1, 2, 0, 0, 0, 0, 0, 2, 2, 1, 1, 1, 2, 2, 2, 2, 2, 1, 1, 1, 2, 2, 1, 2, 2, 2, 1, 1, 1, 1, 1, 1, 1, 1, 1, 1, 1, 1, 1, 1, 1, 1, 1, 1, 1, 1, 1, 1, 1, 1, 1, 1, 1, 1, 1, 1, 1, 1, 1, 1, 1, 1, 1, 1, 1, 1, 1, 1, 1, 1, 1, 1, 1, 1, 1, 1, 1, 1, 1, 1, 1, 1, 1, 1, 1, 1, 1, 1, 1, 1, 0, 0, 0, 0, 0, 0, 0, 0, 0, 0, 0, 2, 0, 0, 0, 2, 0, 0, 0, 0, 2, 0, 0, 1, 1, 1, 1, 1, 1, 1, 1, 1, 1, 1, 1, 1, 0, 0, 0, 0, 0, 0, 0, 0, 0, 0, 0, 0, 0, 0, 0, 0, 0, 0, 0, 0, 0, 0, 0, 0, 0, 0, 0, 0, 0, 2, 2, 2, 0, 0, 0, 0, 0, 2, 0, 0, 0, 0, 1, 1, 2, 0, 2, 1, 2, 2, 0, 1, 2, 0, 0, 2, 0, 0, 2, 2, 0, 2, 0, 2, 0, 0, 0, 2, 1, 1, 1, 0, 1, 1, 1, 1, 1, 1, 1, 1, 1, 0, 0, 1, 1, 1, 1, 1, 0, 1, 1, 1, 1, 1, 0, 0, 1, 0, 0, 1, 0, 1, 0, 1, 1, 1, 0, 0, 1, 1, 0, 1, 0, 1, 1, 0, 1, 1, 1, 1, 0, 1, 1, 1, 1, 1, 1, 1, 1, 0, 0, 1, 1, 1, 1, 0, 0, 0, 1, 1, 1, 1, 1, 1, 1, 0, 0, 0, 1, 1, 1, 1, 1, 1, 1, 1, 0, 1, 1, 1, 1, 1, 1, 1, 1, 0, 0, 0, 0, 0, 0, 1, 1, 1, 1, 0, 0, 0, 1, 1, 1, 0, 0, 1, 0, 1, 1, 1, 0, 0, 1, 0, 0, 0, 1, 1, 1, 0, 0, 0, 0, 0, 0, 0, 1, 0, 1, 0, 1, 1, 1, 1, 1, 1, 1, 1, 1, 1, 1, 0, 0, 0, 0, 0, 0, 0, 0, 0, 0, 1, 1, 0, 1, 0, 0, 1, 1, 1, 1, 0, 1, 0, 1, 1, 1, 0, 1, 0, 1, 1, 1, 1, 1, 1, 0, 1, 0, 1, 1, 1, 1, 0, 1, 1, 1, 1, 1, 0, 1, 1, 1, 1, 1, 1, 1, 0, 1, 1, 0, 1, 1, 0, 0, 0, 0, 0, 0, 0, 0, 0, 0, 0, 0, 0, 0, 0, 0, 0, 0, 1, 1, 1, 0, 0, 0, 0, 0, 0, 0, 0, 0, 0, 0, 0, 0, 0, 1, 1, 1, 1, 1, 1, 1, 1, 1, 1, 1, 1, 1, 1, 2, 1, 2, 2, 1, 1, 1, 1, 1, 2, 2, 0, 0, 2, 1, 2, 2, 2, 2, 2, 2, 2, 2, 2, 2, 2, 2, 2, 2, 2, 2, 2, 2, 2, 2, 2, 2, 2, 2, 2, 2, 2, 2, 2, 2, 2, 2, 2, 2, 2, 2, 2, 2, 2, 2, 2, 2, 2, 2, 2, 2, 2, 2, 2, 2, 2, 2, 2, 2, 2, 2, 2, 2, 1, 2, 1, 2, 2, 2, 2, 2, 2, 2, 2, 0, 0, 0, 0, 0, 2, 2, 2, 2, 0, 2, 2, 0, 2, 1, 2, 0, 2, 2, 2, 2, 2, 2, 2, 2, 2, 2, 2, 2, 2, 2, 2, 2, 2, 2, 2, 2, 2, 2, 2, 2, 2, 2, 0, 0, 0, 0, 2, 0, 0, 0, 2, 2, 0, 0, 0, 0, 0, 0, 0, 0, 0, 2, 2, 2, 2, 2, 2, 2, 2, 2, 2, 2, 2, 2, 2, 2, 2, 2, 2, 2, 2, 2, 2, 2, 2, 2, 2, 2, 2, 2, 2, 2, 2, 2, 2, 2, 2, 2, 2, 2, 2, 0, 0])
_uv = me_bracodir_4.uv_layers.new(name='UVMap')
_uv.uv.foreach_set('vector', [0.3346, 0.9249, 0.3336, 0.9825, 0.25, 1.0, 0.25, 0.9251, 0.25, 0.9251, 0.25, 1.0, 0.1664, 0.9826, 0.1654, 0.9249, 0.1654, 0.9249, 0.1664, 0.9826, 0.1082, 0.9248, 0.9674, 0.25, 0.9379, 0.1424, 0.9379, 0.1424, 0.9674, 0.25, 0.8583, 0.4372, 0.7468, 0.4664, 0.75, 0.49, 0.87, 0.4578, 0.9379, 0.3576, 0.8583, 0.4372, 0.87, 0.4578, 0.9578, 0.37, 0.9674, 0.25, 0.9379, 0.3576, 0.9578, 0.37, 0.99, 0.25, 0.9379, 0.1424, 0.9674, 0.25, 0.99, 0.25, 0.9578, 0.13, 0.8583, 0.06277, 0.9379, 0.1424, 0.9578, 0.13, 0.87, 0.04215, 0.7468, 0.0336, 0.8583, 0.06277, 0.87, 0.04215, 0.75, 0.01, 0.6437, 0.06193, 0.7468, 0.0336, 0.75, 0.01, 0.63, 0.04215, 0.5647, 0.1405, 0.6437, 0.06193, 0.63, 0.04215, 0.5422, 0.13, 0.5363, 0.25, 0.5647, 0.1405, 0.5422, 0.13, 0.51, 0.25, 0.5647, 0.3595, 0.5363, 0.25, 0.51, 0.25, 0.5422, 0.37, 0.6437, 0.4381, 0.5647, 0.3595, 0.5422, 0.37, 0.63, 0.4578, 0.7468, 0.4664, 0.6437, 0.4381, 0.63, 0.4578, 0.75, 0.49, 0.7468, 0.4664, 0.8186, 0.4476, 0.7468, 0.4664, 0.5647, 0.3595, 0.6437, 0.4381, 0.6437, 0.4381, 0.5647, 0.3595, 0.7468, 0.4664, 0.8583, 0.4372, 0.8583, 0.4372, 0.8188, 0.4476, 0.8155, 0.4484, 0.7468, 0.4664, 0.6437, 0.06193, 0.5647, 0.1405, 0.5647, 0.1405, 0.6437, 0.06193, 0.9379, 0.1424, 0.8583, 0.06277, 0.8583, 0.06277, 0.9379, 0.1424, 0.6437, 0.4381, 0.7468, 0.4664, 0.7468, 0.4664, 0.6437, 0.4381, 0.8583, 0.4372, 0.9379, 0.3576, 0.9379, 0.3576, 0.8583, 0.4372, 0.5647, 0.1405, 0.5363, 0.25, 0.5363, 0.25, 0.5647, 0.1405, 0.8583, 0.06277, 0.7468, 0.0336, 0.7468, 0.0336, 0.8155, 0.05158, 0.8185, 0.05235, 0.8583, 0.06277, 0.9379, 0.3576, 0.9674, 0.25, 0.9674, 0.25, 0.9379, 0.3576, 0.5363, 0.25, 0.5647, 0.3595, 0.5647, 0.3595, 0.5363, 0.25, 0.7468, 0.0336, 0.6437, 0.06193, 0.6437, 0.06193, 0.7468, 0.0336, 0.5647, 0.3595, 0.6437, 0.4381, 0.6437, 0.4381, 0.5647, 0.3595, 0.6437, 0.06193, 0.5647, 0.1405, 0.5647, 0.1405, 0.6437, 0.06193, 0.6437, 0.4381, 0.7468, 0.4664, 0.7468, 0.4664, 0.6437, 0.4381, 0.8188, 0.4476, 0.8583, 0.4372, 0.8583, 0.4372, 0.8188, 0.4476, 0.5647, 0.1405, 0.5363, 0.25, 0.5363, 0.25, 0.5647, 0.1405, 0.9042, 0.1088, 0.9042, 0.1088, 0.879, 0.08345, 0.9627, 0.2671, 0.9266, 0.3688, 0.9266, 0.3688, 0.5363, 0.25, 0.5647, 0.3595, 0.5647, 0.3595, 0.5363, 0.25, 0.7468, 0.0336, 0.6437, 0.06193, 0.6437, 0.06193, 0.7468, 0.0336, 0.9674, 0.25, 0.9379, 0.1424, 0.9379, 0.1424, 0.9674, 0.25, 0.5647, 0.3595, 0.6437, 0.4381, 0.6437, 0.4381, 0.5647, 0.3595, 0.6847, 0.05067, 0.7468, 0.0336, 0.7468, 0.0336, 0.6847, 0.05067, 0.7468, 0.4664, 0.8186, 0.4476, 0.8112, 0.4495, 0.7468, 0.4664, 0.6437, 0.06193, 0.5647, 0.1405, 0.5647, 0.1405, 0.6437, 0.06193, 0.7468, 0.0336, 0.6847, 0.05067, 0.6847, 0.05067, 0.7468, 0.0336, 0.6437, 0.4381, 0.7468, 0.4664, 0.7468, 0.4664, 0.6849, 0.4494, 0.7468, 0.4664, 0.7468, 0.4664, 0.6437, 0.4381, 0.7468, 0.0336, 0.8583, 0.06277, 0.8583, 0.06277, 0.7468, 0.0336, 0.5647, 0.1405, 0.5363, 0.25, 0.5363, 0.25, 0.5647, 0.1405, 0.9265, 0.1311, 0.9637, 0.2365, 0.9265, 0.1311, 0.8113, 0.05048, 0.7468, 0.0336, 0.7468, 0.0336, 0.8113, 0.05048, 0.5363, 0.25, 0.5647, 0.3595, 0.5647, 0.3595, 0.5363, 0.25, 0.7468, 0.0336, 0.6437, 0.06193, 0.6437, 0.06193, 0.7468, 0.0336, 0.7468, 0.0336, 0.6847, 0.05067, 0.7468, 0.0336, 0.7468, 0.4664, 0.6849, 0.4494, 0.6849, 0.4494, 0.7468, 0.4664, 0.5647, 0.3595, 0.6437, 0.4381, 0.6437, 0.4381, 0.5647, 0.3595, 0.7468, 0.4664, 0.8583, 0.4372, 0.8583, 0.4372, 0.7468, 0.4664, 0.6437, 0.06193, 0.5647, 0.1405, 0.5647, 0.1405, 0.6437, 0.06193, 0.8186, 0.05239, 0.8113, 0.05048, 0.8113, 0.05048, 0.8186, 0.05239, 0.6437, 0.4381, 0.7468, 0.4664, 0.7468, 0.4664, 0.6437, 0.4381, 0.8583, 0.4372, 0.9042, 0.3912, 0.8583, 0.4372, 0.5647, 0.1405, 0.5363, 0.25, 0.5363, 0.25, 0.5647, 0.1405, 0.8583, 0.06277, 0.7468, 0.0336, 0.7468, 0.0336, 0.8583, 0.06277, 0.6849, 0.4494, 0.7468, 0.4664, 0.7468, 0.4664, 0.6849, 0.4494, 0.5363, 0.25, 0.5647, 0.3595, 0.5647, 0.3595, 0.5363, 0.25, 0.7468, 0.0336, 0.6437, 0.06193, 0.6437, 0.06193, 0.7468, 0.0336, 0.6437, 0.4381, 0.7468, 0.4664, 0.8583, 0.4372, 0.9379, 0.3576, 0.9674, 0.25, 0.9379, 0.1424, 0.8583, 0.06277, 0.7468, 0.0336, 0.6437, 0.06193, 0.5647, 0.1405, 0.5363, 0.25, 0.5647, 0.3595, 0.5647, 0.3595, 0.6437, 0.4381, 0.6437, 0.4381, 0.5647, 0.3595, 0.7468, 0.4664, 0.8583, 0.4372, 0.8583, 0.4372, 0.7468, 0.4664, 0.6437, 0.06193, 0.5647, 0.1405, 0.5647, 0.1405, 0.6437, 0.06193, 0.9379, 0.1424, 0.8583, 0.06277, 0.8583, 0.06277, 0.9379, 0.1424, 0.6437, 0.4381, 0.7468, 0.4664, 0.7468, 0.4664, 0.6437, 0.4381, 0.8583, 0.4372, 0.9379, 0.3576, 0.9379, 0.3576, 0.8583, 0.4372, 0.5647, 0.1405, 0.5363, 0.25, 0.5363, 0.25, 0.5647, 0.1405, 0.8583, 0.06277, 0.7468, 0.0336, 0.7468, 0.0336, 0.8583, 0.06277, 0.9379, 0.3576, 0.9674, 0.25, 0.9674, 0.25, 0.9379, 0.3576, 0.5363, 0.25, 0.5647, 0.3595, 0.5647, 0.3595, 0.5363, 0.25, 0.7468, 0.0336, 0.6437, 0.06193, 0.6437, 0.06193, 0.7468, 0.0336, 0.08333, 0.5, 0.08333, 0.5877, 7.451e-08, 0.636, 7.451e-08, 0.5, 0.1667, 0.5, 0.1667, 0.636, 0.133, 0.636, 0.1445, 0.5536, 0.08333, 0.5877, 0.08333, 0.5, 0.25, 0.5, 0.25, 0.636, 0.1667, 0.636, 0.1667, 0.5, 0.3333, 0.5, 0.3333, 0.636, 0.25, 0.636, 0.25, 0.5, 0.4167, 0.5, 0.4167, 0.5876, 0.354, 0.5525, 0.3657, 0.636, 0.3333, 0.636, 0.3333, 0.5, 0.5, 0.5, 0.5, 0.636, 0.4167, 0.5876, 0.4167, 0.5, 0.5833, 0.5, 0.5833, 0.636, 0.5, 0.636, 0.5, 0.5, 0.6667, 0.5, 0.6667, 0.636, 0.5833, 0.636, 0.5833, 0.5, 0.75, 0.5, 0.75, 0.636, 0.6667, 0.636, 0.6667, 0.5, 0.8333, 0.5, 0.8333, 0.636, 0.75, 0.636, 0.75, 0.5, 0.9167, 0.5, 0.9167, 0.636, 0.8333, 0.636, 0.8333, 0.5, 1.0, 0.5, 1.0, 0.636, 0.9167, 0.636, 0.9167, 0.5, 0.1667, 0.636, 0.1667, 0.6984, 0.1013, 0.6984, 0.133, 0.636, 0.25, 0.636, 0.25, 0.6984, 0.1667, 0.6984, 0.1667, 0.636, 0.3333, 0.636, 0.3333, 0.6984, 0.25, 0.6984, 0.25, 0.636, 0.6667, 0.6654, 0.75, 0.6556, 0.75, 0.6556, 0.6667, 0.6654, 0.5833, 0.636, 0.5833, 0.6469, 0.5, 0.636, 0.6667, 0.636, 0.6667, 0.6654, 0.5833, 0.6469, 0.5833, 0.636, 0.75, 0.636, 0.75, 0.6541, 0.75, 0.6556, 0.6667, 0.6654, 0.6667, 0.636, 0.8333, 0.636, 0.8333, 0.6668, 0.75, 0.6541, 0.75, 0.636, 0.9167, 0.636, 0.9167, 0.6474, 0.8333, 0.6668, 0.8333, 0.636, 0.01, 0.25, 0.01, 0.25, 0.04215, 0.37, 0.04215, 0.37, 0.08333, 0.5877, 0.1445, 0.5536, 0.1445, 0.5536, 0.08333, 0.5877, 0.1656, 0.7612, 0.1642, 0.8493, 0.09415, 0.8491, 0.09833, 0.7611, 0.2011, 0.8495, 0.1642, 0.8493, 0.1656, 0.7612, 0.1667, 0.6984, 0.25, 0.6984, 0.25, 0.7426, 0.2263, 0.7452, 0.2085, 0.7549, 0.1892, 0.7796, 0.1834, 0.8195, 0.1869, 0.8357, 0.25, 0.6984, 0.3333, 0.6984, 0.3344, 0.7612, 0.3358, 0.8493, 0.259, 0.8495, 0.2782, 0.831, 0.2822, 0.7925, 0.2774, 0.773, 0.25, 0.7426, 0.3915, 0.9248, 0.4054, 0.8491, 0.4054, 0.8491, 0.3915, 0.9248, 0.75, 0.6541, 0.8333, 0.6668, 0.8333, 0.6668, 0.75, 0.6541, 0.3978, 0.6984, 0.3657, 0.636, 0.3657, 0.636, 0.3978, 0.6984, 7.451e-08, 0.636, 0.08333, 0.5877, 0.08333, 0.5877, 7.451e-08, 0.636, 0.5833, 0.6469, 0.6667, 0.6654, 0.6667, 0.6654, 0.5833, 0.6469, 0.1642, 0.8493, 0.1654, 0.9249, 0.1082, 0.9248, 0.09415, 0.8491, 0.25, 0.8511, 0.25, 0.9251, 0.1654, 0.9249, 0.1642, 0.8493, 0.2053, 0.8543, 0.2319, 0.859, 0.3358, 0.8493, 0.3346, 0.9249, 0.25, 0.9251, 0.25, 0.8511, 0.2575, 0.8498, 0.4167, 0.5876, 0.5, 0.636, 0.5, 0.636, 0.4167, 0.5876, 0.5, 0.636, 0.5833, 0.6469, 0.5833, 0.6469, 0.5, 0.636, 0.1082, 0.9248, 0.1664, 0.9826, 0.1664, 0.9826, 0.1082, 0.9248, 0.4009, 0.7611, 0.3978, 0.6984, 0.3978, 0.6984, 0.4009, 0.7611, 0.09415, 0.8491, 0.1082, 0.9248, 0.1082, 0.9248, 0.09415, 0.8491, 0.3657, 0.636, 0.354, 0.5525, 0.354, 0.5525, 0.3657, 0.636, 0.75, 0.75, 0.625, 0.75, 0.625, 0.875, 0.75, 0.875, 0.75, 0.125, 0.625, 0.125, 0.625, 0.25, 0.75, 0.25, 0.75, 0.375, 0.625, 0.375, 0.625, 0.5, 0.75, 0.5, 0.75, 0.625, 0.625, 0.625, 0.625, 0.75, 0.75, 0.75, 0.75, 0.875, 0.625, 0.875, 0.6875, 1.0, 0.6875, 0.0, 0.625, 0.125, 0.75, 0.125, 0.75, 0.25, 0.625, 0.25, 0.625, 0.375, 0.75, 0.375, 0.75, 0.5, 0.625, 0.5, 0.625, 0.625, 0.75, 0.625, 0.625, 0.375, 0.5, 0.375, 0.5, 0.5, 0.625, 0.5, 0.625, 0.625, 0.5, 0.625, 0.5, 0.75, 0.625, 0.75, 0.625, 0.875, 0.5, 0.875, 0.5625, 1.0, 0.5625, 0.0, 0.5, 0.125, 0.625, 0.125, 0.625, 0.25, 0.5, 0.25, 0.5, 0.375, 0.625, 0.375, 0.625, 0.5, 0.5, 0.5, 0.5, 0.625, 0.625, 0.625, 0.625, 0.75, 0.5, 0.75, 0.5, 0.875, 0.625, 0.875, 0.625, 0.125, 0.5, 0.125, 0.5, 0.25, 0.625, 0.25, 0.4375, 0.0, 0.375, 0.125, 0.5, 0.125, 0.5, 0.25, 0.375, 0.25, 0.375, 0.375, 0.5, 0.375, 0.5, 0.5, 0.375, 0.5, 0.375, 0.625, 0.5, 0.625, 0.5, 0.75, 0.375, 0.75, 0.375, 0.875, 0.5, 0.875, 0.5, 0.125, 0.375, 0.125, 0.375, 0.25, 0.5, 0.25, 0.5, 0.375, 0.375, 0.375, 0.375, 0.5, 0.5, 0.5, 0.5, 0.625, 0.375, 0.625, 0.375, 0.75, 0.5, 0.75, 0.5, 0.875, 0.375, 0.875, 0.4375, 1.0, 0.375, 0.5, 0.25, 0.5, 0.25, 0.625, 0.375, 0.625, 0.375, 0.75, 0.25, 0.75, 0.25, 0.875, 0.375, 0.875, 0.375, 0.125, 0.25, 0.125, 0.25, 0.25, 0.375, 0.25, 0.375, 0.375, 0.25, 0.375, 0.25, 0.5, 0.375, 0.5, 0.375, 0.625, 0.25, 0.625, 0.25, 0.75, 0.375, 0.75, 0.375, 0.875, 0.25, 0.875, 0.3125, 1.0, 0.3125, 0.0, 0.25, 0.125, 0.375, 0.125, 0.375, 0.25, 0.25, 0.25, 0.25, 0.375, 0.375, 0.375, 0.25, 0.125, 0.125, 0.125, 0.125, 0.25, 0.25, 0.25, 0.25, 0.375, 0.125, 0.375, 0.125, 0.5, 0.25, 0.5, 0.25, 0.625, 0.125, 0.625, 0.125, 0.75, 0.25, 0.75, 0.25, 0.875, 0.125, 0.875, 0.1875, 1.0, 0.1875, 0.0, 0.125, 0.125, 0.25, 0.125, 0.25, 0.25, 0.125, 0.25, 0.125, 0.375, 0.25, 0.375, 0.25, 0.5, 0.125, 0.5, 0.125, 0.625, 0.25, 0.625, 0.25, 0.75, 0.125, 0.75, 0.125, 0.875, 0.25, 0.875, 0.125, 0.625, 0.0, 0.625, 0.0, 0.75, 0.125, 0.75, 0.125, 0.875, 0.0, 0.875, 0.0625, 1.0, 0.0625, 0.0, 0.0, 0.125, 0.125, 0.125, 0.125, 0.25, 0.0, 0.25, 0.0, 0.375, 0.125, 0.375, 0.125, 0.5, 0.0, 0.5, 0.0, 0.625, 0.125, 0.625, 0.125, 0.75, 0.0, 0.75, 0.0, 0.875, 0.125, 0.875, 0.125, 0.125, 0.0, 0.125, 0.0, 0.25, 0.125, 0.25, 0.125, 0.375, 0.0, 0.375, 0.0, 0.5, 0.125, 0.5, 0.9375, 0.0, 0.875, 0.125, 1.0, 0.125, 1.0, 0.25, 0.875, 0.25, 0.875, 0.375, 1.0, 0.375, 1.0, 0.5, 0.875, 0.5, 0.875, 0.625, 1.0, 0.625, 1.0, 0.75, 0.875, 0.75, 0.875, 0.875, 1.0, 0.875, 1.0, 0.125, 0.875, 0.125, 0.875, 0.25, 1.0, 0.25, 1.0, 0.375, 0.875, 0.375, 0.875, 0.5, 1.0, 0.5, 1.0, 0.625, 0.875, 0.625, 0.875, 0.75, 1.0, 0.75, 1.0, 0.875, 0.875, 0.875, 0.9375, 1.0, 0.875, 0.75, 0.75, 0.75, 0.75, 0.875, 0.875, 0.875, 0.875, 0.125, 0.75, 0.125, 0.75, 0.25, 0.875, 0.25, 0.875, 0.375, 0.75, 0.375, 0.75, 0.5, 0.875, 0.5, 0.875, 0.625, 0.75, 0.625, 0.75, 0.75, 0.875, 0.75, 0.875, 0.875, 0.75, 0.875, 0.8125, 1.0, 0.8125, 0.0, 0.75, 0.125, 0.875, 0.125, 0.875, 0.25, 0.75, 0.25, 0.75, 0.375, 0.875, 0.375, 0.875, 0.5, 0.75, 0.5, 0.75, 0.625, 0.875, 0.625, 0.756, 0.03108, 0.6535, 0.05925, 0.6437, 0.06193, 0.7468, 0.0336, 0.5363, 0.25, 0.571, 0.3658, 0.5647, 0.3595, 0.5363, 0.25, 0.9266, 0.3688, 0.9627, 0.2671, 0.9379, 0.3576, 0.8485, 0.0602, 0.756, 0.03108, 0.7468, 0.0336, 0.8583, 0.06277, 0.5715, 0.1337, 0.5363, 0.25, 0.5363, 0.25, 0.5647, 0.1405, 0.8497, 0.4395, 0.9266, 0.3688, 0.9379, 0.3576, 0.8583, 0.4372, 0.6517, 0.4403, 0.7534, 0.4682, 0.7468, 0.4664, 0.6437, 0.4381, 0.9265, 0.1311, 0.8485, 0.0602, 0.8583, 0.06277, 0.9379, 0.1424, 0.6535, 0.05925, 0.5715, 0.1337, 0.5647, 0.1405, 0.6437, 0.06193, 0.7534, 0.4682, 0.8497, 0.4395, 0.8583, 0.4372, 0.7468, 0.4664, 0.571, 0.3658, 0.6517, 0.4403, 0.6437, 0.4381, 0.5647, 0.3595, 0.9674, 0.25, 0.9379, 0.1424, 0.9379, 0.1424, 0.9674, 0.25, 0.5647, 0.3595, 0.6437, 0.4381, 0.6517, 0.4403, 0.571, 0.3658, 0.7468, 0.4664, 0.8583, 0.4372, 0.8497, 0.4395, 0.7534, 0.4682, 0.6437, 0.06193, 0.5647, 0.1405, 0.5715, 0.1337, 0.6535, 0.05925, 0.9042, 0.1088, 0.9282, 0.1328, 0.9282, 0.1328, 0.9042, 0.1088, 0.6437, 0.4381, 0.7468, 0.4664, 0.7534, 0.4682, 0.6517, 0.4403, 0.8583, 0.4372, 0.9042, 0.3912, 0.9266, 0.3688, 0.8497, 0.4395, 0.5647, 0.1405, 0.5363, 0.25, 0.5363, 0.25, 0.5715, 0.1337, 0.8583, 0.06277, 0.7468, 0.0336, 0.756, 0.03108, 0.8485, 0.0602, 0.8583, 0.4372, 0.8583, 0.4372, 0.879, 0.4165, 0.5363, 0.25, 0.5647, 0.3595, 0.571, 0.3658, 0.5363, 0.25, 0.7468, 0.0336, 0.6437, 0.06193, 0.6535, 0.05925, 0.756, 0.03108, 1.001, 0.9779, 1.0, 1.0, 0.9167, 1.0, 0.9174, 0.978, 0.9174, 0.978, 0.9167, 1.0, 0.8333, 1.0, 0.8382, 0.9806, 0.8382, 0.9806, 0.8333, 1.0, 0.75, 1.0, 0.75, 0.9822, 0.75, 0.9822, 0.75, 1.0, 0.6667, 1.0, 0.6618, 0.9806, 0.6618, 0.9806, 0.6667, 1.0, 0.5833, 1.0, 0.5826, 0.978, 0.5826, 0.978, 0.5833, 1.0, 0.5, 1.0, 0.4994, 0.9779, 0.4994, 0.9779, 0.5, 1.0, 0.4167, 1.0, 0.4195, 0.9782, 0.4195, 0.9782, 0.4167, 1.0, 0.3333, 1.0, 0.3383, 0.9805, 0.3383, 0.9805, 0.3333, 1.0, 0.25, 1.0, 0.25, 0.9822, 0.25, 0.9822, 0.25, 1.0, 0.1667, 1.0, 0.1617, 0.9805, 0.4578, 0.37, 0.37, 0.4578, 0.25, 0.49, 0.13, 0.4578, 0.04215, 0.37, 0.01, 0.25, 0.04215, 0.13, 0.13, 0.04215, 0.25, 0.01, 0.37, 0.04215, 0.4578, 0.13, 0.49, 0.25, 0.1617, 0.9805, 0.1667, 1.0, 0.08333, 1.0, 0.08055, 0.9782, 0.08055, 0.9782, 0.08333, 1.0, 7.451e-08, 1.0, -0.002714, 0.9779, 0.3333, 0.5, 0.3333, 0.5, 0.25, 0.5, 0.25, 0.5, 0.2917, 0.5, 0.1667, 0.7144, 0.1667, 0.9288, 0.08333, 0.9288, 0.08333, 0.7144, 0.25, 0.7144, 0.25, 0.9288, 0.1667, 0.9288, 0.1667, 0.7144, 0.3333, 0.7144, 0.3333, 0.9288, 0.25, 0.9288, 0.25, 0.7144, 0.4167, 0.7144, 0.4167, 0.9288, 0.3333, 0.9288, 0.3333, 0.7144, 0.08333, 0.9288, 0.08333, 0.9644, 7.451e-08, 0.9644, 7.451e-08, 0.9288, 0.1667, 0.9288, 0.1667, 0.9644, 0.08333, 0.9644, 0.08333, 0.9288, 0.25, 0.9288, 0.25, 0.9644, 0.1667, 0.9644, 0.1667, 0.9288, 0.3333, 0.9288, 0.3333, 0.9644, 0.25, 0.9644, 0.25, 0.9288, 0.4167, 0.9288, 0.4167, 0.9644, 0.3333, 0.9644, 0.3333, 0.9288, 0.5, 0.9288, 0.5, 0.9644, 0.4167, 0.9644, 0.4167, 0.9288, 0.5833, 0.9288, 0.5833, 0.9644, 0.5, 0.9644, 0.5, 0.9288, 0.6667, 0.9288, 0.6667, 0.9644, 0.5833, 0.9644, 0.5833, 0.9288, 0.75, 0.9288, 0.75, 0.9644, 0.6667, 0.9644, 0.6667, 0.9288, 0.8333, 0.9288, 0.8333, 0.9644, 0.75, 0.9644, 0.75, 0.9288, 0.9167, 0.9288, 0.9167, 0.9644, 0.8333, 0.9644, 0.8333, 0.9288, 1.0, 0.9288, 1.0, 0.9644, 0.9167, 0.9644, 0.9167, 0.9288, 0.08333, 0.9644, 0.08055, 0.9782, -0.002714, 0.9779, 7.451e-08, 0.9644, 0.1667, 0.9644, 0.1617, 0.9805, 0.08055, 0.9782, 0.08333, 0.9644, 0.25, 0.9644, 0.25, 0.9822, 0.1617, 0.9805, 0.1667, 0.9644, 0.3333, 0.9644, 0.3383, 0.9805, 0.25, 0.9822, 0.25, 0.9644, 0.4167, 0.9644, 0.4195, 0.9782, 0.3383, 0.9805, 0.3333, 0.9644, 0.5, 0.9644, 0.4994, 0.9779, 0.4195, 0.9782, 0.4167, 0.9644, 0.5833, 0.9644, 0.5826, 0.978, 0.4994, 0.9779, 0.5, 0.9644, 0.6667, 0.9644, 0.6618, 0.9806, 0.5826, 0.978, 0.5833, 0.9644, 0.75, 0.9644, 0.75, 0.9822, 0.6618, 0.9806, 0.6667, 0.9644, 0.8333, 0.9644, 0.8382, 0.9806, 0.75, 0.9822, 0.75, 0.9644, 0.9167, 0.9644, 0.9174, 0.978, 0.8382, 0.9806, 0.8333, 0.9644, 1.0, 0.9644, 1.001, 0.9779, 0.9174, 0.978, 0.9167, 0.9644, 0.9167, 0.5, 1.0, 0.5, 1.0, 0.5, 0.9167, 0.5, 0.75, 0.9248, 0.6667, 0.9138, 0.6667, 0.9138, 0.75, 0.9248, 1.0, 0.81, 0.9167, 0.8802, 0.9167, 0.8802, 1.0, 0.81, 0.4167, 0.5, 0.4167, 0.7144, 0.3333, 0.7144, 0.3333, 0.5, 0.3333, 0.5, 0.3333, 0.7144, 0.25, 0.7144, 0.25, 0.5, 0.25, 0.5, 0.25, 0.7144, 0.1667, 0.7144, 0.1667, 0.5, 0.1667, 0.5, 0.1667, 0.7144, 0.08333, 0.7144, 0.08333, 0.5, 0.08333, 0.5, 0.08333, 0.7144, 0.05381, 0.6072, 0.02428, 0.5, 0.5833, 0.8802, 0.5, 0.81, 0.5, 0.81, 0.5833, 0.8802, 0.4167, 0.5, 0.4167, 0.5, 0.3333, 0.5, 0.3333, 0.5, 0.375, 0.5, 0.08333, 0.5, 0.02863, 0.5, 0.08333, 0.5, 0.1667, 0.5, 0.08333, 0.5, 0.08333, 0.5, 0.1667, 0.5, 0.25, 0.5, 0.25, 0.5, 0.1667, 0.5, 0.1667, 0.5, 0.2083, 0.5, 0.5833, 0.5, 0.5, 0.5, 0.5, 0.5, 0.5833, 0.5, 0.3901, 0.5, 0.3635, 0.5, 0.3333, 0.5, 0.375, 0.5, 0.8333, 0.9138, 0.75, 0.9248, 0.75, 0.9248, 0.8333, 0.9138, 7.451e-08, 0.5, 7.451e-08, 0.5, 0.0401, 0.5, 0.08333, 0.5, 0.08333, 0.5, 0.4714, 0.5, 0.5, 0.5, 0.5, 0.5, 0.4714, 0.5, 0.2835, 0.5, 0.25, 0.5, 0.2754, 0.5, 0.08333, 0.7144, 7.451e-08, 0.81, 7.451e-08, 0.81, 0.08333, 0.7144, 0.6667, 0.9138, 0.5833, 0.8802, 0.5833, 0.8802, 0.6667, 0.9138, 0.2083, 0.5, 0.1667, 0.5, 0.1667, 0.5, 0.2083, 0.5, 0.4365, 0.5, 0.4167, 0.5, 0.4167, 0.5, 0.6667, 0.5, 0.75, 0.5, 0.75, 0.5, 0.6667, 0.5, 0.1667, 0.5, 0.1667, 0.5, 0.08333, 0.5, 0.08333, 0.5, 0.1667, 0.5, 0.1667, 0.5, 0.1667, 0.5, 0.08333, 0.5, 0.08333, 0.5, 0.1667, 0.5, 0.5, 0.81, 0.4167, 0.7144, 0.4167, 0.7144, 0.5, 0.81, 0.4167, 0.5, 0.4167, 0.5, 0.5, 0.5, 0.4714, 0.5, 0.4167, 0.5, 0.2083, 0.5, 0.1667, 0.5, 0.1667, 0.5, 0.2083, 0.5, 7.451e-08, 0.5, 0.02863, 0.5, 0.02863, 0.5, 7.451e-08, 0.5, 0.5, 0.5, 0.5833, 0.5, 0.5833, 0.5, 0.5, 0.5, 0.2917, 0.5, 0.25, 0.5, 0.25, 0.5, 0.2917, 0.5, 0.75, 0.5, 0.8333, 0.5, 0.8333, 0.5, 0.75, 0.5, 0.08333, 0.5, 0.02863, 0.5, 7.451e-08, 0.5, 0.08333, 0.5, 0.5833, 0.5, 0.6667, 0.5, 0.6667, 0.5, 0.5833, 0.5, 0.4167, 0.5, 0.4167, 0.5, 0.375, 0.5, 0.3333, 0.5, 0.3333, 0.5, 0.4167, 0.5, 0.3333, 0.5, 0.3333, 0.5, 0.3635, 0.5, 0.3937, 0.5, 0.3937, 0.5, 0.4052, 0.5, 0.4167, 0.5, 0.3333, 0.5, 0.8333, 0.5, 0.9167, 0.5, 0.9167, 0.5, 0.8333, 0.5, 0.75, 0.5, 0.6667, 0.5, 0.6667, 0.5, 0.75, 0.5, 0.8333, 0.5, 0.75, 0.5, 0.75, 0.5, 0.8333, 0.5, 0.2083, 0.5, 0.1667, 0.5, 0.1667, 0.5, 0.2083, 0.5, 0.6959, 0.03541, 0.6959, 0.03642, 0.6965, 0.1374, 0.6972, 0.2503, 0.6972, 0.2503, 0.6971, 0.2352, 0.75, 0.5, 0.6667, 0.5, 0.6667, 0.5, 0.75, 0.5, 0.1667, 0.5, 0.125, 0.5, 0.1667, 0.5, 1.0, 0.5, 0.9167, 0.5, 0.9167, 0.5, 1.0, 0.5, 0.375, 0.5, 0.3333, 0.5, 0.3333, 0.5, 0.375, 0.5, 0.6667, 0.5, 0.5833, 0.5, 0.5833, 0.5, 0.6667, 0.5, 0.0368, 0.5, 0.0401, 0.5, 7.451e-08, 0.5, 7.451e-08, 0.5, 0.02135, 0.5, 0.9167, 0.5, 0.8333, 0.5, 0.8333, 0.5, 0.9167, 0.5, 0.3165, 0.5, 0.2996, 0.5, 0.2983, 0.5, 0.3158, 0.5, 0.438, 0.5, 0.4365, 0.5, 0.4167, 0.5, 0.4167, 0.5, 0.6972, 0.2503, 0.6972, 0.2503, 0.6978, 0.3633, 0.6984, 0.4629, 0.6984, 0.4603, 0.6972, 0.266, 0.6978, 0.3633, 0.6972, 0.2503, 0.6972, 0.2503, 0.6978, 0.3633, 0.9167, 0.5, 0.8333, 0.5, 0.8333, 0.5, 0.9167, 0.5, 0.5, 0.5, 0.4712, 0.5, 0.4737, 0.5, 0.5, 0.5, 0.75, 0.5, 0.6667, 0.5, 0.6667, 0.5, 0.75, 0.5, 1.0, 0.5, 0.9167, 0.5, 0.9167, 0.5, 1.0, 0.5, 0.4557, 0.5, 0.4395, 0.5, 0.4395, 0.5, 0.4624, 0.5, 0.4624, 0.5, 0.04596, 0.5, 0.0358, 0.5, 0.0358, 0.5, 0.05956, 0.5, 0.05956, 0.5, 0.6667, 0.5, 0.5833, 0.5, 0.5833, 0.5, 0.6667, 0.5, 0.04596, 0.5, 0.05956, 0.5, 0.08333, 0.5, 0.08333, 0.5, 0.0401, 0.5, 0.0368, 0.5, 0.9167, 0.5, 0.8333, 0.5, 0.8333, 0.5, 0.9167, 0.5, 0.5833, 0.5, 0.5, 0.5, 0.5, 0.5, 0.5833, 0.5, 0.8333, 0.5, 0.75, 0.5, 0.75, 0.5, 0.8333, 0.5, 0.6965, 0.1374, 0.6958, 0.02451, 0.6958, 0.02451, 0.6965, 0.1374, 0.2083, 0.5, 0.1667, 0.5, 0.1667, 0.5, 0.2083, 0.5, 0.375, 0.5, 0.3333, 0.5, 0.3333, 0.5, 0.375, 0.5, 0.125, 0.5, 0.08333, 0.5, 0.08333, 0.5, 0.125, 0.5, 0.6965, 0.1374, 0.6958, 0.02451, 0.6958, 0.02451, 0.6965, 0.1374, 0.3124, 0.5, 0.2915, 0.5, 0.2847, 0.5, 0.309, 0.5, 0.05956, 0.5, 0.0358, 0.5, 0.0358, 0.5, 0.05956, 0.5, 0.4395, 0.5, 0.4167, 0.5, 0.4167, 0.5, 0.4395, 0.5, 0.6978, 0.3633, 0.6972, 0.2503, 0.6972, 0.2503, 0.6978, 0.3633, 0.125, 0.5, 0.08333, 0.5, 0.08333, 0.5, 0.125, 0.5, 0.25, 0.5, 0.25, 0.5, 0.2917, 0.5, 0.3333, 0.5, 0.3333, 0.5, 0.3333, 0.5, 0.309, 0.5, 0.2847, 0.5, 0.2674, 0.5, 0.25, 0.5, 0.4395, 0.5, 0.4167, 0.5, 0.4167, 0.5, 0.4395, 0.5, 0.6978, 0.3633, 0.6972, 0.2503, 0.6972, 0.2503, 0.6978, 0.3633, 0.05956, 0.5, 0.0358, 0.5, 0.0358, 0.5, 0.05956, 0.5, 0.2083, 0.5, 0.1667, 0.5, 0.1667, 0.5, 0.2083, 0.5, 0.375, 0.5, 0.3333, 0.5, 0.3333, 0.5, 0.375, 0.5, 0.6642, 0.467, 0.6985, 0.4762, 0.6978, 0.3633, 0.6972, 0.2503, 0.6958, 0.02451, 0.6629, 0.03333, 0.63, 0.04215, 0.5861, 0.08608, 0.5422, 0.13, 0.5261, 0.19, 0.51, 0.25, 0.5261, 0.31, 0.5422, 0.37, 0.5861, 0.4139, 0.63, 0.4578, 0.6972, 0.2503, 0.6965, 0.1374, 0.6958, 0.02451, 0.05956, 0.5, 0.0358, 0.5, 0.0358, 0.5, 0.05956, 0.5, 0.2083, 0.5, 0.1667, 0.5, 0.1667, 0.5, 0.2083, 0.5, 0.375, 0.5, 0.3333, 0.5, 0.3333, 0.5, 0.375, 0.5, 0.6965, 0.1374, 0.6958, 0.02451, 0.6958, 0.02451, 0.6965, 0.1374, 0.125, 0.5, 0.08333, 0.5, 0.08333, 0.5, 0.125, 0.5, 0.2917, 0.5, 0.25, 0.5, 0.25, 0.5, 0.2917, 0.5, 0.4395, 0.5, 0.4167, 0.5, 0.4167, 0.5, 0.4395, 0.5, 0.3333, 0.5, 0.3635, 0.5, 0.3333, 0.5, 0.2708, 0.5, 0.2742, 0.5, 0.25, 0.5, 0.25, 0.5, 0.2748, 0.5, 0.2754, 0.5, 0.25, 0.5, 0.25, 0.5, 0.3008, 0.5, 0.3171, 0.5, 0.3171, 0.5, 0.3171, 0.5, 0.3333, 0.5, 0.3333, 0.5, 0.3171, 0.5, 0.3171, 0.5, 0.3333, 0.5, 0.3171, 0.5, 0.3333, 0.5, 0.3333, 0.5, 0.2742, 0.5, 0.2748, 0.5, 0.25, 0.5, 0.25, 0.5, 0.2983, 0.5, 0.2996, 0.5, 0.2748, 0.5, 0.2742, 0.5, 0.2996, 0.5, 0.3008, 0.5, 0.2754, 0.5, 0.2748, 0.5, 0.2674, 0.5, 0.2708, 0.5, 0.25, 0.5, 0.2674, 0.5, 0.25, 0.5, 0.25, 0.5, 0.2847, 0.5, 0.2915, 0.5, 0.2708, 0.5, 0.2674, 0.5, 0.2915, 0.5, 0.2983, 0.5, 0.2742, 0.5, 0.2708, 0.5, 0.3333, 0.5, 0.3635, 0.5, 0.3333, 0.5, 0.3333, 0.5, 0.3635, 0.5, 0.3635, 0.5, 0.3635, 0.5, 0.3937, 0.5, 0.3635, 0.5, 0.4624, 0.5, 0.4395, 0.5, 0.4395, 0.5, 0.4624, 0.5, 0.4624, 0.5, 0.4395, 0.5, 0.4395, 0.5, 0.4624, 0.5, 0.4395, 0.5, 0.4167, 0.5, 0.4167, 0.5, 0.4395, 0.5, 0.3333, 0.5, 0.2917, 0.5, 0.2917, 0.5, 0.3333, 0.5, 0.3333, 0.5, 0.2917, 0.5, 0.2917, 0.5, 0.3333, 0.5, 0.2917, 0.5, 0.25, 0.5, 0.25, 0.5, 0.2917, 0.5, 0.1667, 0.5, 0.125, 0.5, 0.125, 0.5, 0.1667, 0.5, 0.1667, 0.5, 0.125, 0.5, 0.125, 0.5, 0.1667, 0.5, 0.125, 0.5, 0.08333, 0.5, 0.08333, 0.5, 0.125, 0.5, 0.6972, 0.2503, 0.6965, 0.1374, 0.6965, 0.1374, 0.6972, 0.2503, 0.6972, 0.2503, 0.6965, 0.1374, 0.6965, 0.1374, 0.6972, 0.2503, 0.6965, 0.1374, 0.6958, 0.02451, 0.6958, 0.02451, 0.6965, 0.1374, 0.4167, 0.5, 0.375, 0.5, 0.375, 0.5, 0.4167, 0.5, 0.4167, 0.5, 0.375, 0.5, 0.375, 0.5, 0.4167, 0.5, 0.375, 0.5, 0.3333, 0.5, 0.3333, 0.5, 0.375, 0.5, 0.25, 0.5, 0.2083, 0.5, 0.2083, 0.5, 0.25, 0.5, 0.25, 0.5, 0.2083, 0.5, 0.2083, 0.5, 0.25, 0.5, 0.2083, 0.5, 0.1667, 0.5, 0.1667, 0.5, 0.2083, 0.5, 0.08333, 0.5, 0.05956, 0.5, 0.05956, 0.5, 0.08333, 0.5, 0.08333, 0.5, 0.05956, 0.5, 0.05956, 0.5, 0.08333, 0.5, 0.05956, 0.5, 0.0358, 0.5, 0.0358, 0.5, 0.05956, 0.5, 0.4167, 0.5, 0.375, 0.5, 0.375, 0.5, 0.4167, 0.5, 0.4167, 0.5, 0.375, 0.5, 0.375, 0.5, 0.4167, 0.5, 0.375, 0.5, 0.3333, 0.5, 0.3333, 0.5, 0.375, 0.5, 0.25, 0.5, 0.2083, 0.5, 0.2083, 0.5, 0.25, 0.5, 0.25, 0.5, 0.2083, 0.5, 0.2083, 0.5, 0.25, 0.5, 0.2083, 0.5, 0.1667, 0.5, 0.1667, 0.5, 0.2083, 0.5, 0.08333, 0.5, 0.05956, 0.5, 0.05956, 0.5, 0.08333, 0.5, 0.08333, 0.5, 0.05956, 0.5, 0.05956, 0.5, 0.08333, 0.5, 0.05956, 0.5, 0.0358, 0.5, 0.0358, 0.5, 0.05956, 0.5, 0.6985, 0.4762, 0.6978, 0.3633, 0.6978, 0.3633, 0.6985, 0.4762, 0.6985, 0.4762, 0.6978, 0.3633, 0.6978, 0.3633, 0.6985, 0.4762, 0.6978, 0.3633, 0.6972, 0.2503, 0.6972, 0.2503, 0.6978, 0.3633, 0.4624, 0.5, 0.4395, 0.5, 0.4395, 0.5, 0.4624, 0.5, 0.4624, 0.5, 0.4395, 0.5, 0.4395, 0.5, 0.4624, 0.5, 0.4395, 0.5, 0.4167, 0.5, 0.4167, 0.5, 0.4395, 0.5, 0.1667, 0.5, 0.125, 0.5, 0.125, 0.5, 0.1667, 0.5, 0.1667, 0.5, 0.125, 0.5, 0.125, 0.5, 0.1667, 0.5, 0.125, 0.5, 0.08333, 0.5, 0.08333, 0.5, 0.125, 0.5, 0.6985, 0.4762, 0.6978, 0.3633, 0.6978, 0.3633, 0.6985, 0.4762, 0.6985, 0.4762, 0.6978, 0.3633, 0.6978, 0.3633, 0.6985, 0.4762, 0.6978, 0.3633, 0.6972, 0.2503, 0.6972, 0.2503, 0.6978, 0.3633, 0.4624, 0.5, 0.4395, 0.5, 0.4395, 0.5, 0.4624, 0.5, 0.4615, 0.5, 0.4594, 0.5, 0.438, 0.5, 0.4395, 0.5, 0.4557, 0.5, 0.4395, 0.5, 0.4167, 0.5, 0.4167, 0.5, 0.4395, 0.5, 0.08333, 0.5, 0.05956, 0.5, 0.05956, 0.5, 0.08333, 0.5, 0.08333, 0.5, 0.05956, 0.5, 0.05956, 0.5, 0.08333, 0.5, 0.6978, 0.3633, 0.6985, 0.4762, 0.6978, 0.3633, 0.6985, 0.4762, 0.6984, 0.4629, 0.6978, 0.3633, 0.6985, 0.4762, 0.3333, 0.5, 0.3124, 0.5, 0.309, 0.5, 0.3333, 0.5, 0.3333, 0.5, 0.3158, 0.5, 0.3124, 0.5, 0.3333, 0.5, 0.3158, 0.5, 0.2983, 0.5, 0.2915, 0.5, 0.3124, 0.5, 0.6972, 0.2503, 0.6965, 0.1374, 0.6965, 0.1374, 0.6972, 0.2503, 0.6972, 0.2503, 0.6965, 0.1374, 0.6965, 0.1374, 0.6972, 0.2503, 0.4615, 0.5, 0.4701, 0.5, 0.5, 0.5, 0.5, 0.5, 0.4563, 0.5, 0.4594, 0.5, 0.1667, 0.5, 0.125, 0.5, 0.125, 0.5, 0.1667, 0.5, 0.1667, 0.5, 0.125, 0.5, 0.125, 0.5, 0.1667, 0.5, 0.125, 0.5, 0.08333, 0.5, 0.08333, 0.5, 0.125, 0.5, 0.4167, 0.5, 0.375, 0.5, 0.375, 0.5, 0.4167, 0.5, 0.4167, 0.5, 0.375, 0.5, 0.375, 0.5, 0.4167, 0.5, 0.375, 0.5, 0.3333, 0.5, 0.3333, 0.5, 0.375, 0.5, 0.25, 0.5, 0.2083, 0.5, 0.2083, 0.5, 0.25, 0.5, 0.25, 0.5, 0.2083, 0.5, 0.2083, 0.5, 0.25, 0.5, 0.2083, 0.5, 0.1667, 0.5, 0.1667, 0.5, 0.2083, 0.5, 0.6972, 0.2503, 0.6965, 0.1374, 0.6965, 0.1374, 0.6972, 0.2503, 0.6972, 0.2503, 0.6965, 0.1374, 0.6965, 0.1374, 0.6972, 0.2503, 0.6965, 0.1374, 0.6958, 0.02451, 0.6958, 0.02451, 0.6965, 0.1374, 0.6985, 0.4762, 0.6978, 0.3633, 0.6978, 0.3633, 0.6985, 0.4762, 0.02163, 0.5, 7.451e-08, 0.5, 7.451e-08, 0.5, 0.01703, 0.5, 0.6978, 0.3633, 0.6972, 0.2503, 0.6972, 0.2503, 0.6978, 0.3633, 0.4395, 0.5, 0.438, 0.5, 0.4167, 0.5, 0.4167, 0.5, 0.6959, 0.03642, 0.6958, 0.02451, 0.6958, 0.02451, 0.6965, 0.1374, 0.6965, 0.1374, 0.4594, 0.5, 0.4563, 0.5, 0.4365, 0.5, 0.438, 0.5, 0.3333, 0.5, 0.3165, 0.5, 0.3158, 0.5, 0.3333, 0.5, 0.3333, 0.5, 0.3171, 0.5, 0.3165, 0.5, 0.3333, 0.5, 0.3171, 0.5, 0.3008, 0.5, 0.2996, 0.5, 0.3165, 0.5, 0.4167, 0.5, 0.375, 0.5, 0.375, 0.5, 0.4167, 0.5, 0.4167, 0.5, 0.375, 0.5, 0.375, 0.5, 0.4167, 0.5, 0.375, 0.5, 0.3333, 0.5, 0.3333, 0.5, 0.375, 0.5, 0.1667, 0.5, 0.1667, 0.5, 0.08333, 0.5, 0.08333, 0.5, 0.125, 0.5, 0.25, 0.5, 0.2083, 0.5, 0.2083, 0.5, 0.25, 0.5, 0.25, 0.5, 0.2083, 0.5, 0.2083, 0.5, 0.25, 0.5, 0.2083, 0.5, 0.1667, 0.5, 0.1667, 0.5, 0.2083, 0.5, 0.3333, 0.5, 0.2917, 0.5, 0.2917, 0.5, 0.3333, 0.5, 0.3333, 0.5, 0.2917, 0.5, 0.2917, 0.5, 0.3333, 0.5, 0.2917, 0.5, 0.25, 0.5, 0.25, 0.5, 0.2917, 0.5, 0.25, 0.5, 0.2083, 0.5, 0.2083, 0.5, 0.25, 0.5, 0.25, 0.5, 0.2083, 0.5, 0.2083, 0.5, 0.25, 0.5, 0.2083, 0.5, 0.1667, 0.5, 0.1667, 0.5, 0.2083, 0.5, 0.4365, 0.5, 0.4563, 0.5, 0.5, 0.5, 0.5, 0.5, 0.4167, 0.5, 0.4167, 0.5, 0.25, 0.5, 0.2083, 0.5, 0.2083, 0.5, 0.25, 0.5, 0.25, 0.5, 0.2083, 0.5, 0.2083, 0.5, 0.25, 0.5, 0.2083, 0.5, 0.1667, 0.5, 0.1667, 0.5, 0.2083, 0.5, 0.3171, 0.5, 0.2835, 0.5, 0.2754, 0.5, 0.3008, 0.5, 0.3333, 0.5, 0.2835, 0.5, 0.3171, 0.5, 0.2917, 0.5, 0.25, 0.5, 0.25, 0.5, 0.2835, 0.5, 0.4167, 0.5, 0.3901, 0.5, 0.375, 0.5, 0.4167, 0.5, 0.4167, 0.5, 0.4052, 0.5, 0.3901, 0.5, 0.4167, 0.5, 0.4052, 0.5, 0.3937, 0.5, 0.3635, 0.5, 0.3901, 0.5, 0.726, 0.2503, 0.99, 0.25, 0.99, 0.25, 0.7317, 0.2503, 0.5, 0.5, 0.4698, 0.5, 0.4712, 0.5, 0.5, 0.5, 0.99, 0.25, 0.7144, 0.2503, 0.7201, 0.2503, 0.99, 0.25, 0.6667, 0.5, 0.5833, 0.5, 0.5833, 0.5, 0.6667, 0.5, 0.6971, 0.2388, 0.697, 0.2327, 0.6959, 0.04146, 0.6959, 0.03541, 0.6971, 0.2352, 0.5833, 0.5, 0.5, 0.5, 0.5, 0.5, 0.5833, 0.5, 0.696, 0.04424, 0.697, 0.2299, 0.697, 0.225, 0.696, 0.04908, 0.5833, 0.5, 0.5, 0.5, 0.5, 0.5, 0.5833, 0.5, 0.75, 0.5, 0.6667, 0.5, 0.6667, 0.5, 0.75, 0.5, 0.726, 0.2503, 0.7116, 0.2503, 0.7144, 0.2503, 0.99, 0.25, 0.99, 0.25, 0.6959, 0.04146, 0.697, 0.2327, 0.697, 0.2299, 0.696, 0.04424, 0.6667, 0.5, 0.5833, 0.5, 0.5833, 0.5, 0.6667, 0.5, 0.6972, 0.2503, 0.6972, 0.266, 0.6971, 0.2498, 0.6971, 0.2499, 0.6971, 0.2388, 0.6971, 0.2352, 0.6667, 0.5, 0.5833, 0.5, 0.5833, 0.5, 0.6667, 0.5, 0.7317, 0.2503, 0.99, 0.25, 0.99, 0.25, 0.7398, 0.2503, 0.5833, 0.5, 0.5, 0.5, 0.5, 0.5, 0.5833, 0.5, 0.75, 0.5, 0.6667, 0.5, 0.6667, 0.5, 0.75, 0.5, 0.5, 0.5, 0.4737, 0.5, 0.4748, 0.5, 0.5, 0.5, 0.6667, 0.5, 0.5833, 0.5, 0.5833, 0.5, 0.6667, 0.5, 0.6961, 0.06638, 0.6969, 0.2108, 0.9372, 0.2222, 0.9255, 0.1253, 0.8661, 0.05935, 0.7664, 0.03412, 0.75, 0.5, 0.6667, 0.5, 0.6667, 0.5, 0.75, 0.5, 0.696, 0.04908, 0.697, 0.225, 0.6969, 0.2108, 0.6961, 0.06638, 0.5833, 0.5, 0.5, 0.5, 0.5, 0.5, 0.5833, 0.5, 0.7398, 0.2503, 0.99, 0.25, 0.99, 0.25, 0.7584, 0.2503, 1.0, 0.5, 0.9167, 0.5, 0.9167, 0.5, 1.0, 0.5, 0.01703, 0.5, 7.451e-08, 0.5, 7.451e-08, 0.5, 0.01346, 0.5, 0.6972, 0.266, 0.6984, 0.4603, 0.6983, 0.4572, 0.6973, 0.2689, 0.8333, 0.5, 0.75, 0.5, 0.75, 0.5, 0.8333, 0.5, 1.0, 0.5, 0.9167, 0.5, 0.9167, 0.5, 1.0, 0.5, 0.5, 0.5, 0.4722, 0.5, 0.4698, 0.5, 0.5, 0.5, 0.99, 0.25, 0.7261, 0.2503, 0.7271, 0.2503, 0.99, 0.25, 0.01346, 0.5, 7.451e-08, 0.5, 7.451e-08, 0.5, 0.01197, 0.5, 0.6973, 0.2689, 0.6983, 0.4572, 0.6983, 0.4568, 0.6973, 0.2693, 0.9167, 0.5, 0.8333, 0.5, 0.8333, 0.5, 0.9167, 0.5, 0.99, 0.25, 0.7201, 0.2503, 0.7261, 0.2503, 0.99, 0.25, 0.8333, 0.5, 0.75, 0.5, 0.75, 0.5, 0.8333, 0.5, 1.0, 0.5, 0.9167, 0.5, 0.9167, 0.5, 1.0, 0.5, 0.8333, 0.5, 0.75, 0.5, 0.75, 0.5, 0.8333, 0.5, 1.0, 0.5, 0.9167, 0.5, 0.9167, 0.5, 1.0, 0.5, 0.01197, 0.5, 7.451e-08, 0.5, 7.451e-08, 0.5, 0.007982, 0.5, 0.6973, 0.2693, 0.6983, 0.4568, 0.6983, 0.4522, 0.6973, 0.2732, 0.9167, 0.5, 0.8333, 0.5, 0.8333, 0.5, 0.9167, 0.5, 0.9167, 0.5, 0.8333, 0.5, 0.8333, 0.5, 0.9167, 0.5, 0.6973, 0.2732, 0.6983, 0.4522, 0.6983, 0.4416, 0.6974, 0.2853, 0.8333, 0.5, 0.75, 0.5, 0.75, 0.5, 0.8333, 0.5, 0.99, 0.25, 0.7271, 0.2503, 0.7987, 0.2502, 0.99, 0.25, 0.6983, 0.4416, 0.7508, 0.4589, 0.8398, 0.4348, 0.9185, 0.3562, 0.9222, 0.2947, 0.6974, 0.2853, 0.6985, 0.4762, 0.6985, 0.4762, 0.6984, 0.4629, 0.6984, 0.4635, 0.6984, 0.4739, 0.6985, 0.4762, 0.6984, 0.4629, 0.6984, 0.4635, 0.6985, 0.4762, 0.6985, 0.4762, 0.6985, 0.4762, 0.6984, 0.4603, 0.6984, 0.4629, 0.6972, 0.266, 0.6973, 0.2689, 0.7201, 0.2503, 0.7144, 0.2503, 0.6983, 0.4572, 0.6984, 0.4603, 0.6985, 0.4762, 0.6985, 0.4762, 0.6973, 0.2689, 0.6973, 0.2693, 0.7261, 0.2503, 0.7201, 0.2503, 0.6983, 0.4568, 0.6983, 0.4572, 0.6985, 0.4762, 0.6985, 0.4762, 0.6985, 0.4762, 0.6985, 0.4762, 0.6983, 0.4522, 0.6983, 0.4568, 0.7271, 0.2503, 0.7261, 0.2503, 0.6973, 0.2693, 0.6973, 0.2732, 0.75, 0.49, 0.8428, 0.4651, 0.8398, 0.4348, 0.7508, 0.4589, 0.87, 0.4578, 0.9534, 0.3744, 0.9185, 0.3562, 0.8398, 0.4348, 0.9638, 0.3479, 0.99, 0.25, 0.9222, 0.2947, 0.9185, 0.3562, 0.7175, 0.4813, 0.7181, 0.4815, 0.7508, 0.4589, 0.6983, 0.4416, 0.99, 0.25, 0.7987, 0.2502, 0.6974, 0.2853, 0.9222, 0.2947, 0.6973, 0.2732, 0.6974, 0.2853, 0.7987, 0.2502, 0.7271, 0.2503, 0.6983, 0.4416, 0.6983, 0.4522, 0.6985, 0.4762, 0.6985, 0.4762, 0.02135, 0.5, 7.451e-08, 0.5, 7.451e-08, 0.5, 0.02163, 0.5, 0.6959, 0.03642, 0.6958, 0.02451, 0.6958, 0.02451, 0.6958, 0.02451, 0.6958, 0.02451, 0.6958, 0.02451, 0.6959, 0.03642, 0.6958, 0.02451, 0.6958, 0.02451, 0.6959, 0.03642, 0.6959, 0.03541, 0.6958, 0.02451, 0.6958, 0.02451, 0.6959, 0.03541, 0.6959, 0.04146, 0.726, 0.2503, 0.7317, 0.2503, 0.697, 0.2299, 0.697, 0.2327, 0.6958, 0.02451, 0.6958, 0.02451, 0.6959, 0.04146, 0.696, 0.04424, 0.696, 0.04424, 0.696, 0.04908, 0.6958, 0.02451, 0.6958, 0.02451, 0.7317, 0.2503, 0.7398, 0.2503, 0.697, 0.225, 0.697, 0.2299, 0.99, 0.25, 0.9638, 0.1522, 0.9255, 0.1253, 0.9372, 0.2222, 0.9578, 0.13, 0.8796, 0.05171, 0.8661, 0.05935, 0.9255, 0.1253, 0.8461, 0.03574, 0.75, 0.01, 0.7664, 0.03412, 0.8661, 0.05935, 0.7333, 0.01448, 0.6993, 0.0236, 0.6961, 0.06638, 0.7664, 0.03412, 0.9372, 0.2222, 0.6969, 0.2108, 0.7584, 0.2503, 0.99, 0.25, 0.6969, 0.2108, 0.697, 0.225, 0.7398, 0.2503, 0.7584, 0.2503, 0.696, 0.04908, 0.6961, 0.06638, 0.6958, 0.02451, 0.6958, 0.02451, 0.697, 0.2327, 0.6971, 0.2388, 0.7116, 0.2503, 0.726, 0.2503, 0.5, 0.5, 0.4701, 0.5, 0.4722, 0.5, 0.5, 0.5, 1.0, 0.6164, 1.0, 1.0, 0.9167, 1.0, 0.9167, 0.6215, 0.9167, 0.6215, 0.9167, 1.0, 0.8333, 1.0, 0.8536, 0.6499, 0.8333, 0.6499, 0.8333, 1.0, 0.75, 1.0, 0.75, 0.7051, 0.75, 0.7051, 0.75, 1.0, 0.6667, 1.0, 0.6713, 0.7523, 0.695, 0.7677, 0.6667, 0.7487, 0.6667, 1.0, 0.5833, 1.0, 0.5833, 0.7066, 0.5833, 0.7066, 0.5833, 1.0, 0.5, 1.0, 0.5, 0.6982, 0.5, 0.6982, 0.5, 1.0, 0.4167, 1.0, 0.4167, 0.7326, 0.4167, 0.7326, 0.4167, 1.0, 0.3333, 1.0, 0.3333, 0.8033, 0.3333, 0.8033, 0.3333, 1.0, 0.25, 1.0, 0.25, 0.79, 0.25, 1.0, 0.1667, 1.0, 0.1667, 0.7117, 0.25, 0.79, 0.04215, 0.13, 0.13, 0.04215, 0.25, 0.01, 0.37, 0.04215, 0.4578, 0.13, 0.49, 0.25, 0.4578, 0.37, 0.37, 0.4578, 0.25, 0.49, 0.13, 0.4578, 0.04215, 0.37, 0.01, 0.25, 0.08333, 1.0, 0.08333, 0.6473, 0.1667, 0.7117, 0.1667, 1.0, 0.08333, 0.6473, 0.08333, 1.0, 7.451e-08, 1.0, 7.451e-08, 0.6164, 0.133, 0.636, 0.1013, 0.6984, 0.1013, 0.6984, 0.133, 0.636, 0.4009, 0.7611, 0.4054, 0.8491, 0.3358, 0.8493, 0.3344, 0.7612, 0.354, 0.5525, 0.4167, 0.5876, 0.4167, 0.5876, 0.354, 0.5525, 0.9167, 0.6474, 1.0, 0.636, 1.0, 0.636, 0.9167, 0.6474, 0.3657, 0.636, 0.3978, 0.6984, 0.3333, 0.6984, 0.3333, 0.636, 0.4054, 0.8491, 0.3915, 0.9248, 0.3346, 0.9249, 0.3358, 0.8493, 0.0, 0.0, 0.0, 0.0, 0.0, 0.0, 0.3915, 0.9248, 0.3336, 0.9825, 0.3346, 0.9249, 0.0, 0.0, 0.0, 0.0, 0.0, 0.0, 0.04215, 0.13, 0.04215, 0.13, 0.01, 0.25, 0.01, 0.25, 0.8333, 0.6668, 0.9167, 0.6474, 0.9167, 0.6474, 0.8333, 0.6668, 0.75, 0.6556, 0.75, 0.6541, 0.75, 0.6541, 0.75, 0.6556, 0.9167, 0.6474, 0.9167, 0.636, 1.0, 0.636, 0.09833, 0.7611, 0.09415, 0.8491, 0.09415, 0.8491, 0.09833, 0.7611, 0.3336, 0.9825, 0.3915, 0.9248, 0.3915, 0.9248, 0.3336, 0.9825, 0.1445, 0.5536, 0.133, 0.636, 0.133, 0.636, 0.1445, 0.5536, 1.0, 0.9639, 1.0, 1.0, 0.9167, 1.0, 0.9172, 0.9641, 0.9172, 0.9641, 0.9167, 1.0, 0.8333, 1.0, 0.8339, 0.9643, 0.8339, 0.9643, 0.8333, 1.0, 0.75, 1.0, 0.75, 0.9644, 0.75, 0.9644, 0.75, 1.0, 0.6667, 1.0, 0.6661, 0.9643, 0.6661, 0.9643, 0.6667, 1.0, 0.5833, 1.0, 0.5828, 0.9641, 0.5828, 0.9641, 0.5833, 1.0, 0.5, 1.0, 0.5, 0.9639, 0.5, 0.9639, 0.5, 1.0, 0.4167, 1.0, 0.4173, 0.9639, 0.4179, 0.9247, 0.4173, 0.9639, 0.4167, 1.0, 0.3333, 1.0, 0.3336, 0.9825, 0.3915, 0.9248, 0.08274, 0.9639, 0.08333, 1.0, 7.451e-08, 1.0, -4.717e-06, 0.9639, 0.08333, 0.636, 0.08333, 0.6984, 7.451e-08, 0.6984, 7.451e-08, 0.636, 0.4167, 0.636, 0.4167, 0.6984, 0.3978, 0.6984, 0.3657, 0.636, 0.5, 0.636, 0.5, 0.6984, 0.4167, 0.6984, 0.4167, 0.636, 1.0, 0.636, 1.0, 0.6984, 0.9167, 0.6984, 0.9167, 0.6474, 0.0823, 0.761, 0.08086, 0.8491, -1.996e-05, 0.8492, -8.251e-06, 0.7611, 0.4177, 0.761, 0.4191, 0.8491, 0.4054, 0.8491, 0.4009, 0.7611, 0.5, 0.7611, 0.5, 0.8492, 0.4191, 0.8491, 0.4177, 0.761, 0.5823, 0.7614, 0.581, 0.85, 0.5, 0.8492, 0.5, 0.7611, 0.6656, 0.7617, 0.6642, 0.8506, 0.581, 0.85, 0.5823, 0.7614, 0.75, 0.7619, 0.75, 0.8511, 0.6642, 0.8506, 0.6656, 0.7617, 0.8344, 0.7617, 0.8358, 0.8506, 0.75, 0.8511, 0.75, 0.7619, 0.9177, 0.7614, 0.919, 0.85, 0.8358, 0.8506, 0.8344, 0.7617, 1.0, 0.7611, 1.0, 0.8492, 0.919, 0.85, 0.9177, 0.7614, 0.08086, 0.8491, 0.0821, 0.9247, -9.915e-06, 0.9248, -1.996e-05, 0.8492, 0.4191, 0.8491, 0.4179, 0.9247, 0.3915, 0.9248, 0.4054, 0.8491, 0.5, 0.8492, 0.5, 0.9248, 0.4179, 0.9247, 0.4191, 0.8491, 0.581, 0.85, 0.5821, 0.9252, 0.5, 0.9248, 0.5, 0.8492, 0.6642, 0.8506, 0.6654, 0.9255, 0.5821, 0.9252, 0.581, 0.85, 0.75, 0.8511, 0.75, 0.9257, 0.6654, 0.9255, 0.6642, 0.8506, 0.8358, 0.8506, 0.8346, 0.9255, 0.75, 0.9257, 0.75, 0.8511, 0.919, 0.85, 0.9179, 0.9252, 0.8346, 0.9255, 0.8358, 0.8506, 1.0, 0.8492, 1.0, 0.9248, 0.9179, 0.9252, 0.919, 0.85, 0.0, 0.0, 0.0, 0.0, 0.0, 0.0, 0.0, 0.0, 0.0, 0.0, 0.0, 0.0, 0.0, 0.0, 0.3657, 0.636, 0.354, 0.5525, 0.4167, 0.5876, 0.4167, 0.636, 0.5, 0.636, 0.5833, 0.6469, 0.5833, 0.6984, 0.5, 0.6984, 0.4167, 0.5876, 0.5, 0.636, 0.4167, 0.636, 0.5833, 0.6469, 0.6667, 0.6654, 0.6667, 0.6984, 0.5833, 0.6984, 0.6667, 0.6654, 0.75, 0.6556, 0.75, 0.6984, 0.6667, 0.6984, 7.451e-08, 0.636, 0.08333, 0.5877, 0.08333, 0.636, 0.75, 0.6541, 0.8333, 0.6668, 0.8333, 0.6984, 0.75, 0.6984, 0.75, 0.6556, 0.08333, 0.5877, 0.1445, 0.5536, 0.133, 0.636, 0.08333, 0.636, 0.09833, 0.7611, 0.09415, 0.8491, 0.08086, 0.8491, 0.0823, 0.761, 0.8333, 0.6668, 0.9167, 0.6474, 0.9167, 0.6984, 0.8333, 0.6984, 0.133, 0.636, 0.1013, 0.6984, 0.08333, 0.6984, 0.08333, 0.636, 0.09415, 0.8491, 0.1082, 0.9248, 0.0821, 0.9247, 0.08086, 0.8491, 0.1082, 0.9248, 0.1664, 0.9826, 0.1667, 1.0, 0.08333, 1.0, 0.08274, 0.9639, 0.0821, 0.9247, 0.0, 0.0, 0.0, 0.0, 0.0, 0.0, 0.0, 0.0, 0.0, 0.0, 0.0, 0.0, 0.0, 0.0, 0.1013, 0.6984, 0.09833, 0.7611, 0.0823, 0.761, 0.08333, 0.6984, 1.0, 0.6984, 1.0, 0.7611, 0.9177, 0.7614, 0.9167, 0.6984, 0.9167, 0.6984, 0.9177, 0.7614, 0.8344, 0.7617, 0.8333, 0.6984, 0.8333, 0.6984, 0.8344, 0.7617, 0.75, 0.7619, 0.75, 0.6984, 0.75, 0.6984, 0.75, 0.7619, 0.6656, 0.7617, 0.6667, 0.6984, 0.6667, 0.6984, 0.6656, 0.7617, 0.5823, 0.7614, 0.5833, 0.6984, 0.5833, 0.6984, 0.5823, 0.7614, 0.5, 0.7611, 0.5, 0.6984, 0.5, 0.6984, 0.5, 0.7611, 0.4177, 0.761, 0.4167, 0.6984, 0.4167, 0.6984, 0.4177, 0.761, 0.4009, 0.7611, 0.3978, 0.6984, 0.08333, 0.6984, 0.0823, 0.761, -8.251e-06, 0.7611, 7.451e-08, 0.6984, 0.1013, 0.6984, 0.09833, 0.7611, 0.09833, 0.7611, 0.1013, 0.6984, 0.3978, 0.6984, 0.4009, 0.7611, 0.3344, 0.7612, 0.3333, 0.6984, 0.4054, 0.8491, 0.4009, 0.7611, 0.4009, 0.7611, 0.4054, 0.8491, 0.1667, 0.6984, 0.1656, 0.7612, 0.09833, 0.7611, 0.1013, 0.6984, 0.0821, 0.9247, 0.08274, 0.9639, -4.717e-06, 0.9639, -9.915e-06, 0.9248, 0.5, 0.9248, 0.5, 0.9639, 0.4173, 0.9639, 0.4179, 0.9247, 0.5821, 0.9252, 0.5828, 0.9641, 0.5, 0.9639, 0.5, 0.9248, 0.6654, 0.9255, 0.6661, 0.9643, 0.5828, 0.9641, 0.5821, 0.9252, 0.75, 0.9257, 0.75, 0.9644, 0.6661, 0.9643, 0.6654, 0.9255, 0.8346, 0.9255, 0.8339, 0.9643, 0.75, 0.9644, 0.75, 0.9257, 0.9179, 0.9252, 0.9172, 0.9641, 0.8339, 0.9643, 0.8346, 0.9255, 1.0, 0.9248, 1.0, 0.9639, 0.9172, 0.9641, 0.9179, 0.9252, 0.7468, 0.4664, 0.8583, 0.4372, 0.8583, 0.4372, 0.7468, 0.4664, 0.879, 0.08345, 0.8583, 0.06277, 0.8583, 0.06277, 0.8583, 0.06277, 0.7468, 0.0336, 0.7468, 0.0336, 0.8583, 0.06277, 0.7468, 0.0336, 0.8113, 0.05048, 0.8186, 0.05239, 0.7468, 0.0336, 0.9637, 0.2365, 0.9265, 0.1311, 0.9379, 0.1424, 0.8787, 0.08318, 0.879, 0.08345, 0.8787, 0.08318, 0.8185, 0.05235, 0.8155, 0.05158, 0.8155, 0.05158, 0.8185, 0.05235, 0.8583, 0.06277, 0.8185, 0.05235, 0.8185, 0.05235, 0.8583, 0.06277, 0.9266, 0.3688, 0.9042, 0.3912, 0.9042, 0.3912, 0.9266, 0.3688, 0.8155, 0.05158, 0.7468, 0.0336, 0.7468, 0.0336, 0.8583, 0.4372, 0.7468, 0.4664, 0.7468, 0.4664, 0.8583, 0.4372, 0.8583, 0.4372, 0.9379, 0.3576, 0.9379, 0.3576, 0.8583, 0.4372, 0.9282, 0.1328, 0.9042, 0.1088, 0.8583, 0.06277, 0.8485, 0.0602, 0.7468, 0.4664, 0.8112, 0.4495, 0.8112, 0.4495, 0.7468, 0.4664, 0.9637, 0.2365, 0.9379, 0.1424, 0.9379, 0.1424, 0.9674, 0.25, 0.9379, 0.1424, 0.8583, 0.06277, 0.8583, 0.06277, 0.9379, 0.1424, 0.879, 0.08345, 0.8583, 0.06277, 0.8583, 0.06277, 0.9379, 0.3576, 0.9674, 0.25, 0.9674, 0.25, 0.9379, 0.3576, 0.8112, 0.4495, 0.8186, 0.4476, 0.8186, 0.4476, 0.8112, 0.4495, 0.8155, 0.4484, 0.8188, 0.4476, 0.8188, 0.4476, 0.8155, 0.4484, 0.9379, 0.1424, 0.8734, 0.07787, 0.879, 0.08345, 0.9379, 0.1424, 0.8583, 0.4372, 0.9379, 0.3576, 0.9379, 0.3576, 0.9379, 0.3576, 0.879, 0.4165, 0.8583, 0.4372, 0.8583, 0.06277, 0.8186, 0.05239, 0.8113, 0.05048, 0.7468, 0.0336, 0.7468, 0.0336, 0.8583, 0.06277, 0.8583, 0.06277, 0.9379, 0.3576, 0.9674, 0.25, 0.9674, 0.25, 0.9379, 0.3576, 0.9674, 0.25, 0.9379, 0.1424, 0.9379, 0.1424, 0.9674, 0.25, 0.9379, 0.1424, 0.879, 0.08345, 0.9042, 0.1088, 0.9674, 0.25, 0.9307, 0.1432, 0.9674, 0.25, 0.9674, 0.25, 0.9379, 0.1424, 0.9307, 0.1432, 0.9674, 0.25, 0.9379, 0.1424, 0.9042, 0.1088, 0.9282, 0.1328, 0.9379, 0.3576, 0.9674, 0.25, 0.9674, 0.25, 0.9266, 0.3688, 0.7468, 0.4664, 0.8112, 0.4495, 0.8186, 0.4476, 0.8583, 0.4372, 0.8583, 0.4372, 0.7468, 0.4664, 0.8155, 0.4484, 0.8188, 0.4476, 0.8583, 0.4372, 0.8583, 0.4372, 0.9379, 0.1424, 0.8583, 0.06277, 0.8583, 0.06277, 0.9379, 0.1424, 0.8583, 0.4372, 0.9379, 0.3576, 0.9379, 0.3576, 0.8583, 0.4372, 0.8583, 0.06277, 0.8185, 0.05235, 0.8155, 0.05158, 0.8583, 0.06277, 0.9674, 0.25, 0.9379, 0.1424, 0.9379, 0.1424, 0.9674, 0.25, 0.7468, 0.4664, 0.6849, 0.4494, 0.7468, 0.4664, 0.7468, 0.0336, 0.6847, 0.05067, 0.7468, 0.0336, 0.9627, 0.2671, 0.9266, 0.3688, 0.9674, 0.25, 0.9379, 0.3576, 0.9674, 0.25, 0.9674, 0.25, 0.9379, 0.3576, 0.9266, 0.3688, 0.9042, 0.3912, 0.9379, 0.3576, 0.9379, 0.3576, 0.9674, 0.25, 0.9674, 0.25, 0.9379, 0.3576, 0.9379, 0.1424, 0.8583, 0.06277, 0.8734, 0.07787, 0.9379, 0.1424, 0.9167, 0.5, 0.8333, 0.5, 0.8333, 0.5, 0.9167, 0.5, 0.5833, 0.5, 0.5, 0.5, 0.5, 0.5, 0.5833, 0.5, 0.75, 0.5, 0.6667, 0.5, 0.6667, 0.5, 7.451e-08, 0.81, 0.08333, 0.7144, 0.08333, 0.9288, 7.451e-08, 0.9288, 0.05381, 0.6072, 0.08333, 0.7144, 0.08333, 0.7144, 0.05381, 0.6072, 0.5, 0.81, 0.5833, 0.8802, 0.5833, 0.9288, 0.5, 0.9288, 0.6667, 0.9138, 0.75, 0.9248, 0.75, 0.9288, 0.6667, 0.9288, 0.8333, 0.9138, 0.9167, 0.8802, 0.9167, 0.9288, 0.8333, 0.9288, 0.4462, 0.6072, 0.4757, 0.5, 0.4757, 0.5, 0.4462, 0.6072, 0.9167, 0.8802, 0.8333, 0.9138, 0.8333, 0.9138, 0.9167, 0.8802, 0.8333, 0.5, 0.75, 0.5, 0.8333, 0.5, 0.4167, 0.7144, 0.5, 0.81, 0.5, 0.9288, 0.4167, 0.9288, 0.5833, 0.8802, 0.6667, 0.9138, 0.6667, 0.9288, 0.5833, 0.9288, 0.75, 0.9248, 0.8333, 0.9138, 0.8333, 0.9288, 0.75, 0.9288, 0.9167, 0.8802, 1.0, 0.81, 1.0, 0.9288, 0.9167, 0.9288, 0.4757, 0.5, 0.4167, 0.5, 0.4167, 0.5, 0.9167, 0.5, 0.9167, 0.5, 1.0, 0.5, 1.0, 0.5, 0.4757, 0.5, 0.4462, 0.6072, 0.4167, 0.7144, 0.4167, 0.5, 0.6667, 0.5, 0.5833, 0.5, 0.5833, 0.5, 0.6667, 0.5, 0.08333, 0.7144, 7.451e-08, 0.81, 7.451e-08, 0.7144, 0.5, 0.7144, 0.5, 0.81, 0.4167, 0.7144, 0.5833, 0.7144, 0.5833, 0.8802, 0.5, 0.81, 0.5, 0.7144, 0.6667, 0.7144, 0.6667, 0.9138, 0.5833, 0.8802, 0.5833, 0.7144, 0.75, 0.7144, 0.75, 0.9248, 0.6667, 0.9138, 0.6667, 0.7144, 0.8333, 0.7144, 0.8333, 0.9138, 0.75, 0.9248, 0.75, 0.7144, 0.9167, 0.7144, 0.9167, 0.8802, 0.8333, 0.9138, 0.8333, 0.7144, 1.0, 0.7144, 1.0, 0.81, 0.9167, 0.8802, 0.9167, 0.7144, 1.0, 0.6072, 1.0, 0.7144, 0.9167, 0.7144, 0.9167, 0.6072, 0.9167, 0.6072, 0.9167, 0.7144, 0.8333, 0.7144, 0.8333, 0.6072, 0.8333, 0.6072, 0.8333, 0.7144, 0.75, 0.7144, 0.75, 0.6072, 0.75, 0.6072, 0.75, 0.7144, 0.6667, 0.7144, 0.6667, 0.6072, 0.6667, 0.6072, 0.6667, 0.7144, 0.5833, 0.7144, 0.5833, 0.6072, 0.5833, 0.6072, 0.5833, 0.7144, 0.5, 0.7144, 0.5, 0.6072, 0.5, 0.6072, 0.5, 0.7144, 0.4167, 0.7144, 0.4462, 0.6072, 1.0, 0.5, 0.9167, 0.5, 0.9167, 0.5, 0.6667, 0.5, 0.5833, 0.5, 0.5833, 0.5, 0.6667, 0.5, 0.9167, 0.5, 0.8333, 0.5, 0.8333, 0.5, 0.9167, 0.5, 0.5833, 0.5, 0.5, 0.5, 0.5833, 0.5, 0.8333, 0.5, 0.75, 0.5, 0.75, 0.5, 0.8333, 0.5, 0.75, 0.5, 0.6667, 0.5, 0.6667, 0.5, 0.75, 0.5, 0.75, 0.5, 0.6667, 0.5, 0.6667, 0.5, 0.75, 0.5, 0.8333, 0.5, 0.75, 0.5, 0.75, 0.5, 0.8333, 0.5, 0.5833, 0.5, 0.5, 0.5, 0.5, 0.5, 0.5833, 0.5, 0.9167, 0.5, 0.8333, 0.5, 0.8333, 0.5, 0.9167, 0.5, 0.6667, 0.5, 0.5833, 0.5, 0.5833, 0.5, 0.6667, 0.5, 1.0, 0.5, 0.9167, 0.5, 0.9167, 0.5, 1.0, 0.5, 0.4714, 0.5, 0.5, 0.5, 0.5, 0.5, 7.451e-08, 0.5, 0.02863, 0.5, 7.451e-08, 0.5, 0.05381, 0.6072, 0.08333, 0.7144, 7.451e-08, 0.7144, 7.451e-08, 0.6072, 0.02428, 0.5, 0.05381, 0.6072, 7.451e-08, 0.6072, 7.451e-08, 0.5, 0.5, 0.5, 0.5, 0.6072, 0.4462, 0.6072, 0.4757, 0.5, 0.5833, 0.5, 0.5833, 0.6072, 0.5, 0.6072, 0.5, 0.5, 0.6667, 0.5, 0.6667, 0.6072, 0.5833, 0.6072, 0.5833, 0.5, 0.75, 0.5, 0.75, 0.6072, 0.6667, 0.6072, 0.6667, 0.5, 0.8333, 0.5, 0.8333, 0.6072, 0.75, 0.6072, 0.75, 0.5, 0.9167, 0.5, 0.9167, 0.6072, 0.8333, 0.6072, 0.8333, 0.5, 1.0, 0.5, 1.0, 0.6072, 0.9167, 0.6072, 0.9167, 0.5, 0.4167, 0.7144, 0.4462, 0.6072, 0.4462, 0.6072, 0.4167, 0.7144, 0.02428, 0.5, 0.05381, 0.6072, 0.05381, 0.6072, 0.02428, 0.5, 0.2835, 0.5, 0.3333, 0.5, 0.2917, 0.5, 0.25, 0.5, 0.2835, 0.5, 0.25, 0.5])
me_bracodir_4.materials.append(mat_metal_base_002)
me_bracodir_4.materials.append(mat_metal_sla_003)
me_bracodir_4.materials.append(mat_metal_cinza_002)
me_bracodir_4.update()

# ---- objects
ob_bracodir_4 = bpy.data.objects.new('BracoDir_4', me_bracodir_4)

# ---- transforms, parenting, visibility, modifiers, constraints
ob_bracodir_4.location = (0.0, 0.0, 0.0)
ob_bracodir_4.rotation_euler = (0.0, -0.08174, 3.142)
ob_bracodir_4.scale = (0.1081, -0.1077, 0.1544)
_m = ob_bracodir_4.modifiers.new('Auto Smooth', 'NODES')
_m.node_group = ng_auto_smooth
_gi = [s.identifier for s in ng_auto_smooth.interface.items_tree if s.item_type == 'SOCKET' and s.in_out == 'INPUT']
_m[_gi[1]] = 0.5236  # Angle

# ---- collection membership
col_robo_4.objects.link(ob_bracodir_4)

# ---- scene / render settings (as saved in the file)
scene.frame_start = 1; scene.frame_end = 250; scene.frame_set(62)
scene.render.engine = 'BLENDER_EEVEE_NEXT'
scene.render.resolution_x = 1080
scene.render.resolution_y = 1500
scene.cycles.sampling_pattern = 'TABULATED_SOBOL'
scene.view_settings.view_transform = 'Filmic'
bpy.context.view_layer.update()

# ---- added for rendering (the .blend has no active camera and no usable light): camera, sun
cam_auto = bpy.data.cameras.new('AutoCamera')
cam_auto.lens = 50.0
cam_auto.sensor_width = 36.0
cam_auto.clip_end = 1000.0
ob_auto_camera = bpy.data.objects.new('AutoCamera', cam_auto)
scene.collection.objects.link(ob_auto_camera)
ob_auto_camera.location = (1.72084, -2.04497, 1.50472)
ob_auto_camera.rotation_euler = (1.09748, -7.21219e-08, 0.694738)
scene.camera = ob_auto_camera
light_auto_sun = bpy.data.lights.new('AutoSun', 'SUN')
light_auto_sun.energy = 3.0
light_auto_sun.angle = 0.0523599
ob_auto_sun = bpy.data.objects.new('AutoSun', light_auto_sun)
scene.collection.objects.link(ob_auto_sun)
ob_auto_sun.rotation_euler = (0.872665, 0.174533, 0.523599)
bpy.context.view_layer.update()
